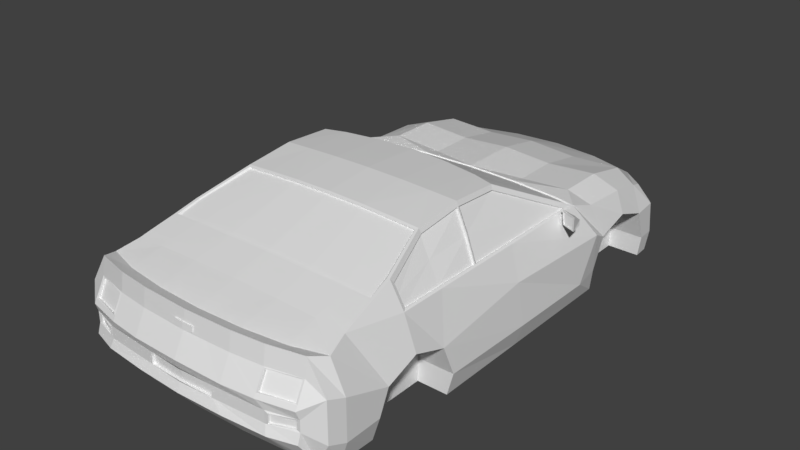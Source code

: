 # Source: coche.blend  (saved by Blender 2.79.0; exported with 4.5.12 LTS)
import bpy
from mathutils import Matrix  # noqa: F401  (used for matrix-valued properties, if any)

bpy.ops.wm.read_factory_settings(use_empty=True)
scene = bpy.context.scene
scene.name = 'Scene'

# ---- collections
col_collection_1 = bpy.data.collections.new('Collection 1'); scene.collection.children.link(col_collection_1)

# ---- materials (node trees are filled in below, after node groups)
mat_material_001 = bpy.data.materials.new('Material.001')
mat_material_001.alpha_threshold = 0.0
mat_material_001.use_transparent_shadow = False
mat_material_001.line_color = (0.0, 0.0, 0.0, 1.0)

# ---- material node trees
mat_material_001.use_nodes = True; mat_material_001.node_tree.nodes.clear()
_N = mat_material_001.node_tree.nodes; _L = mat_material_001.node_tree.links
n0 = _N.new('ShaderNodeOutputMaterial'); n0.name = 'Material Output'; n0.location = (300, 300)
n1 = _N.new('ShaderNodeBsdfPrincipled'); n1.name = 'Principled BSDF'; n1.location = (10, 300)
n1.distribution = 'GGX'
n1.subsurface_method = 'BURLEY'
n1.inputs[2].default_value = 0.4
n1.inputs[3].default_value = 1.45
_L.new(n1.outputs[0], n0.inputs[0])
n0.is_active_output = True

# ---- world
world_world = bpy.data.worlds.new('World'); scene.world = world_world
world_world.color = (0.05088, 0.05088, 0.05088)
world_world.use_sun_shadow = False
world_world.sun_shadow_jitter_overblur = 0.0
world_world.cycles.sampling_method = 'MANUAL'

# ---- meshes
me_cube_001 = bpy.data.meshes.new('Cube.001')
me_cube_001.from_pydata([(0.8652, 1.03, 0.2468), (0.8652, 0.7736, -0.5662), (0.8652, -0.8385, -0.5662), (1.172, -0.8313, -0.3771), (0.8652, -1.211, -0.5662), (0.738, -1.702, 0.3169), (0.8652, -1.885, -0.5161), (0.6861, -2.09, 0.3), (0.689, -2.211, -0.03757), (0.768, -2.21, -0.2856), (0.8652, 1.424, 0.2468), (0.8652, 1.424, -0.5662), (0.6293, 0.09311, 0.6379), (0.8652, 1.11, -0.1336), (1.151, 1.03, -0.3771), (0.8652, -0.9074, -0.1094), (0.8652, -1.211, -0.01881), (0.8652, -1.501, -0.1313), (1.187, 0.7736, -0.3846), (1.048, 0.815, 0.2468), (0.8652, 1.424, -0.01881), (0.8652, 1.708, -0.1253), (0.8652, 1.03, -0.3771), (1.079, 1.03, 0.1793), (0.8652, -0.8313, -0.3771), (0.8652, 1.03, -0.3771), (0.8652, -1.211, -0.3771), (0.8652, -1.591, -0.3303), (1.124, 1.044, -0.5662), (1.124, 0.7736, -0.5662), (0.8652, 1.424, -0.3771), (0.8652, 1.799, -0.3925), (0.7362, 2.166, -0.3928), (0.8652, 1.044, -0.5662), (0.8652, 1.03, 0.2468), (0.8652, 0.8578, 0.2468), (0.8652, -0.8313, -0.3771), (0.738, -1.615, 0.3417), (0.5769, -0.7733, 0.6151), (0.3633, -1.205, 0.4662), (0.8652, -1.576, -0.3303), (0.8652, -1.585, -0.5224), (0.754, -1.966, 0.253), (0.8652, -2.06, -0.4691), (0.7472, -2.186, -0.2092), (0.8652, 1.818, 0.1649), (0.8652, 1.799, -0.3925), (0.8652, 1.796, -0.5662), (0.8652, 1.145, -0.1196), (0.8652, -0.9183, -0.1318), (0.8652, -1.211, -0.02968), (0.8652, -1.487, -0.1331), (0.7445, -2.186, -0.1088), (0.8652, 1.424, -0.02643), (0.8652, 1.708, -0.1253), (1.124, -0.8385, -0.5662), (0.9746, -1.615, 0.3304), (0.9845, -1.702, 0.3042), (1.048, -0.8168, 0.2468), (0.9286, -1.211, 0.4484), (1.151, -1.576, -0.3303), (1.094, -1.585, -0.5224), (1.094, -1.885, -0.5161), (1.151, -1.885, -0.3366), (1.031, -1.885, 0.253), (1.126, -2.026, -0.2896), (1.028, -2.026, -0.4691), (0.9705, -2.026, 0.2982), (0.9864, -2.121, -0.2037), (0.9863, -2.147, -0.2856), (0.9778, -2.147, -0.03757), (1.091, 1.424, 0.1648), (1.083, 1.708, 0.1088), (1.162, 1.799, -0.3925), (1.14, 1.796, -0.5662), (1.152, 1.956, -0.3928), (1.132, 1.935, -0.5662), (0.8111, 0.05026, 0.6301), (1.151, 1.145, -0.1196), (1.187, 0.9766, -0.03008), (1.151, -0.9183, -0.1318), (1.151, -1.211, -0.02968), (1.151, -1.487, -0.1331), (1.151, -1.885, 0.003566), (1.126, -2.026, 0.05055), (0.9864, -2.121, -0.1088), (1.159, 1.424, -0.02643), (1.164, 1.708, -0.1253), (1.137, 1.925, -0.1), (0.7668, 2.143, -0.1494), (1.057, 1.829, 0.05835), (0.8244, 2.09, -0.005653), (0.4326, 0.7736, -0.5662), (0.4326, 1.03, 0.2162), (0.4326, 1.044, -0.5662), (0.4326, 0.8992, 0.2468), (0.4326, -0.8349, -0.5662), (0.4326, -1.211, -0.5662), (0.4326, -1.585, -0.5224), (0.391, -1.702, 0.3277), (0.4326, -1.885, -0.5161), (0.3891, -2.013, 0.2553), (0.4326, -2.098, -0.4691), (0.4134, -2.12, 0.3), (0.3997, -2.242, -0.2856), (0.4124, -2.241, -0.03757), (0.4326, 1.424, 0.2162), (0.4326, 1.424, -0.5662), (0.4326, 1.818, 0.1458), (0.4326, 1.796, -0.5662), (0.4077, 2.222, 0.007055), (0.4061, 2.229, -0.5662), (0.3147, 0.1344, 0.6455), (0.391, -1.615, 0.3525), (0.2939, -2.216, -0.1088), (0.2939, -2.216, -0.2092), (0.3681, 2.235, -0.3928), (0.3147, -0.7733, 0.6259), (0.3721, 2.235, -0.1691), (1.151, 1.921, -0.1156), (0.7442, 2.166, -0.1691), (1.073, 1.81, 0.07984), (0.8154, 2.099, 0.009247), (1.115, 1.893, -0.1118), (0.7454, 2.111, -0.1612), (1.035, 1.797, 0.04658), (0.806, 2.064, -0.01742), (0.8154, 2.099, 0.009247), (0.7442, 2.166, -0.1691), (0.3721, 2.235, -0.1691), (0.4043, 2.219, -0.009875), (0.7187, 2.125, -0.009875), (0.6638, 2.17, -0.1474), (0.3768, 2.223, -0.1474), (0.4033, 2.161, -0.01178), (0.7178, 2.076, -0.01178), (0.6629, 2.128, -0.1493), (0.3759, 2.197, -0.1493), (0.7362, 2.166, -0.3928), (0.7859, 2.145, -0.5662), (0.3681, 2.235, -0.3928), (0.7172, 2.155, -0.4042), (0.7826, 2.141, -0.5473), (0.4066, 2.225, -0.5473), (0.4006, 2.225, -0.4042), (1.059, 1.979, -0.4093), (1.064, 1.968, -0.5473), (0.7117, 2.101, -0.4055), (0.7771, 2.092, -0.5485), (0.4101, 2.17, -0.5476), (0.3951, 2.17, -0.4055), (1.079, 1.94, -0.4055), (1.068, 1.94, -0.5485), (0.6901, 2.031, -0.4102), (0.7555, 2.031, -0.5483), (1.047, 1.848, -0.4102), (1.047, 1.848, -0.5483), (0.4326, 0.8937, 0.2358), (0.3147, 0.1289, 0.6345), (0.6165, 0.08759, 0.6268), (0.8523, 0.8523, 0.2358), (1.035, 0.8095, 0.2358), (0.7982, 0.04474, 0.6191), (0.8652, -0.008145, -0.5662), (1.124, -0.008145, -0.5662), (0.8111, -0.3615, 0.651), (1.151, -0.04621, -0.01239), (1.187, -0.008145, -0.3771), (0.5777, -0.3615, 0.6607), (0.3147, -0.3615, 0.6688), (0.4326, -0.008145, -0.5662), (0.8111, -0.7733, 0.6024), (1.031, -1.181, 0.2584), (0.9389, -1.181, 0.4134), (0.827, 0.04133, 0.5907), (1.032, 0.703, 0.2595), (0.8271, -0.3606, 0.6112), (1.032, -0.0008955, 0.259), (1.048, -1.211, 0.2468), (1.031, -0.8168, 0.2588), (0.8269, -0.7653, 0.5632), (1.048, 0.815, 0.2468), (1.048, -0.0008955, 0.2468), (1.018, -0.8168, 0.2507), (0.8138, -0.7653, 0.5551), (1.019, -0.4251, 0.2508), (0.814, -0.3607, 0.603), (1.018, -1.181, 0.2502), (0.9258, -1.181, 0.4052), (0.8139, 0.04131, 0.5825), (1.019, 0.703, 0.2513), (1.018, -1.181, 0.2502), (1.018, -0.8168, 0.2507), (0.8138, -0.7653, 0.5551), (0.9258, -1.181, 0.4052), (1.019, 0.703, 0.2513), (0.8139, 0.04131, 0.5825), (0.9161, -0.7911, 0.4029), (0.9163, -0.3847, 0.4269), (0.9717, -1.181, 0.3277), (0.9166, 0.3722, 0.4169), (1.028, 0.6461, 0.2323), (1.045, 0.6785, 0.2119), (1.056, 0.6534, 0.1813), (1.043, 0.6321, 0.195), (1.045, 0.6785, 0.2119), (1.028, 0.6461, 0.2323), (1.132, 0.6424, 0.2089), (1.114, 0.6215, 0.2169), (1.13, 0.6571, 0.2474), (1.106, 0.6248, 0.2587), (1.16, 0.6539, 0.2076), (1.1, 0.5939, 0.1841), (1.152, 0.668, 0.249), (1.082, 0.6032, 0.3044), (1.237, 0.6006, 0.2201), (1.246, 0.5033, 0.2082), (1.229, 0.6147, 0.2602), (1.249, 0.5002, 0.3289), (0.6875, -2.114, 0.1497), (0.9741, -2.049, 0.1488), (0.4129, -2.144, 0.1497), (0.6883, -2.191, -0.000595), (0.9759, -2.127, -0.001048), (0.7015, -2.188, 0.006309), (0.7008, -2.117, 0.1427), (0.9626, -2.123, 0.005898), (0.961, -2.053, 0.1419), (0.7014, -2.173, -0.003445), (0.7008, -2.103, 0.133), (0.9626, -2.108, -0.003856), (0.9609, -2.038, 0.1322), (0.7748, -2.186, -0.121), (0.9564, -2.121, -0.121), (0.7769, -2.186, -0.1963), (0.9564, -2.121, -0.1922), (0.7748, -2.186, -0.121), (0.9564, -2.121, -0.121), (0.7769, -2.186, -0.1963), (0.9564, -2.121, -0.1922), (0.7748, -2.172, -0.121), (0.9564, -2.107, -0.121), (0.7769, -2.172, -0.1963), (0.9564, -2.107, -0.1922), (0.2939, -2.216, -0.1088), (0.2939, -2.216, -0.2092), (0.2939, -2.194, -0.1088), (0.2939, -2.194, -0.2092), (0.2067, -2.128, 0.3), (0.4132, -2.132, 0.2248), (0.2065, -2.151, 0.1497), (0.2066, -2.14, 0.2248), (0.0857, -2.154, 0.1653), (0.0857, -2.147, 0.2092), (0.0857, -2.163, 0.1669), (0.0857, -2.156, 0.2108), (0.6961, -1.413, 0.3992), (0.9516, -1.413, 0.3872), (0.3751, -1.413, 0.41), (0.3242, -0.7928, 0.6191), (0.5718, -0.7928, 0.6083), (0.6844, -1.397, 0.4044), (0.9039, -1.207, 0.4503), (0.9256, -1.397, 0.3924), (0.793, -0.7928, 0.5956), (0.3812, -1.397, 0.4152), (0.3242, -0.7895, 0.6057), (0.6475, -1.205, 0.4554), (0.5718, -0.7895, 0.5949), (0.6844, -1.394, 0.3911), (0.8933, -1.203, 0.4434), (0.915, -1.394, 0.379), (0.7823, -0.7895, 0.5822), (0.3812, -1.394, 0.4019), (1.11, 0.5874, 0.195), (1.095, 0.5952, 0.2972), (1.235, 0.5103, 0.2154), (1.237, 0.5077, 0.3181), (1.113, 0.5919, 0.195), (1.098, 0.5998, 0.2973), (1.238, 0.5149, 0.2155), (1.24, 0.5122, 0.3181), (1.032, -0.4251, 0.2585), (0.8273, -0.3607, 0.6107), (0.9295, -0.3847, 0.4346), (0.814, -0.3519, 0.603), (0.9163, -0.3759, 0.4269), (1.019, -0.4163, 0.2508), (0.8273, -0.3519, 0.6107), (0.9295, -0.3759, 0.4346), (1.032, -0.4163, 0.2585), (0.814, -0.3519, 0.603), (0.9163, -0.3759, 0.4269), (1.019, -0.4163, 0.2508), (0.8273, -0.3519, 0.6107), (0.9295, -0.3759, 0.4346), (1.032, -0.4163, 0.2585), (0.814, -0.3697, 0.603), (0.9163, -0.3937, 0.4269), (1.019, -0.4341, 0.2508), (0.8273, -0.3697, 0.6107), (0.9295, -0.3937, 0.4346), (1.032, -0.4341, 0.2585), (-0.8652, 1.03, 0.2468), (-0.8652, 0.7736, -0.5662), (0.0, 1.049, -0.5662), (0.0, 0.9142, 0.2468), (0.0, 0.7736, -0.5662), (0.0, 1.03, 0.2468), (-0.8652, -0.8385, -0.5662), (0.0, -0.8349, -0.5662), (-1.172, -0.8313, -0.3771), (-0.8652, -1.211, -0.5662), (0.0, -1.211, -0.5662), (-0.738, -1.702, 0.3169), (0.0, -1.585, -0.5224), (0.0, -1.702, 0.3326), (-0.8652, -1.885, -0.5161), (0.0, -1.885, -0.5161), (0.0, -2.026, 0.253), (-0.6861, -2.09, 0.3), (0.0, -2.11, -0.4691), (0.0, -2.135, 0.3), (-0.689, -2.211, -0.03757), (-0.768, -2.21, -0.2856), (0.0, -2.257, -0.2856), (0.0, -2.257, -0.02753), (-0.8652, 1.424, 0.2468), (-0.8652, 1.424, -0.5662), (0.0, 1.424, 0.2468), (0.0, 1.424, -0.5662), (0.0, 1.818, 0.1763), (0.0, 1.796, -0.5662), (0.0, 2.261, -0.5662), (-0.6293, 0.09311, 0.6379), (0.0, 0.1495, 0.65), (0.0, -0.7733, 0.6308), (0.0, -0.7895, 0.6106), (0.0, -1.615, 0.3574), (-0.8652, 1.11, -0.1336), (-1.151, 1.03, -0.3771), (-0.8652, -0.9074, -0.1094), (-0.8652, -1.211, -0.01881), (-0.8652, -1.501, -0.1313), (-1.187, 0.7736, -0.3846), (-1.048, 0.815, 0.2468), (0.0, -2.227, -0.1088), (-0.8652, 1.424, -0.01881), (-0.8652, 1.708, -0.1253), (0.0, 2.266, -0.1691), (-0.8652, 1.03, -0.3771), (-1.079, 1.03, 0.1793), (-0.8652, -0.8313, -0.3771), (-0.8652, 1.03, -0.3771), (-0.8652, -1.211, -0.3771), (-0.8652, -1.591, -0.3303), (-1.124, 1.044, -0.5662), (-1.124, 0.7736, -0.5662), (0.0, -2.227, -0.2092), (-0.8652, 1.424, -0.3771), (-0.8652, 1.799, -0.3925), (-0.7362, 2.166, -0.3928), (0.0, 2.266, -0.3928), (-0.8652, 1.044, -0.5662), (-0.8652, 1.03, 0.2468), (-0.8652, 0.8578, 0.2468), (-0.8652, -0.8313, -0.3771), (-0.738, -1.615, 0.3417), (-0.5769, -0.7733, 0.6151), (-0.3633, -1.205, 0.4662), (-0.8652, -1.576, -0.3303), (-0.8652, -1.585, -0.5224), (-0.754, -1.966, 0.253), (-0.8652, -2.06, -0.4691), (-0.7472, -2.186, -0.2092), (-0.8652, 1.818, 0.1649), (-0.8652, 1.799, -0.3925), (-0.8652, 1.796, -0.5662), (-0.8652, 1.145, -0.1196), (-0.8652, -0.9183, -0.1318), (-0.8652, -1.211, -0.02968), (-0.8652, -1.487, -0.1331), (-0.7445, -2.186, -0.1088), (-0.8652, 1.424, -0.02643), (-0.8652, 1.708, -0.1253), (-1.124, -0.8385, -0.5662), (-0.9746, -1.615, 0.3304), (-0.9845, -1.702, 0.3042), (-1.048, -0.8168, 0.2468), (-0.9286, -1.211, 0.4484), (-1.151, -1.576, -0.3303), (-1.094, -1.585, -0.5224), (-1.094, -1.885, -0.5161), (-1.151, -1.885, -0.3366), (-1.031, -1.885, 0.253), (-1.126, -2.026, -0.2896), (-1.028, -2.026, -0.4691), (-0.9705, -2.026, 0.2982), (-0.9864, -2.121, -0.2037), (-0.9863, -2.147, -0.2856), (-0.9778, -2.147, -0.03757), (-1.091, 1.424, 0.1648), (-1.083, 1.708, 0.1088), (-1.162, 1.799, -0.3925), (-1.14, 1.796, -0.5662), (-1.152, 1.956, -0.3928), (-1.132, 1.935, -0.5662), (-0.8111, 0.05026, 0.6301), (-1.151, 1.145, -0.1196), (-1.187, 0.9766, -0.03008), (-1.151, -0.9183, -0.1318), (-1.151, -1.211, -0.02968), (-1.151, -1.487, -0.1331), (-1.151, -1.885, 0.003566), (-1.126, -2.026, 0.05055), (-0.9864, -2.121, -0.1088), (-1.159, 1.424, -0.02643), (-1.164, 1.708, -0.1253), (-1.137, 1.925, -0.1), (-0.7668, 2.143, -0.1494), (-1.057, 1.829, 0.05835), (-0.8244, 2.09, -0.005653), (-0.4326, 0.7736, -0.5662), (-0.4326, 1.03, 0.2162), (-0.4326, 1.044, -0.5662), (-0.4326, 0.8992, 0.2468), (-0.4326, -0.8349, -0.5662), (-0.4326, -1.211, -0.5662), (-0.4326, -1.585, -0.5224), (-0.391, -1.702, 0.3277), (-0.4326, -1.885, -0.5161), (-0.3891, -2.013, 0.2553), (-0.4326, -2.098, -0.4691), (-0.4134, -2.12, 0.3), (-0.3997, -2.242, -0.2856), (-0.4124, -2.241, -0.03757), (-0.4326, 1.424, 0.2162), (-0.4326, 1.424, -0.5662), (-0.4326, 1.818, 0.1458), (-0.4326, 1.796, -0.5662), (-0.4077, 2.222, 0.007055), (-0.4061, 2.229, -0.5662), (-0.3147, 0.1344, 0.6455), (0.0, -1.205, 0.4711), (-0.391, -1.615, 0.3525), (-0.2939, -2.216, -0.1088), (-0.2939, -2.216, -0.2092), (-0.3681, 2.235, -0.3928), (-0.3147, -0.7733, 0.6259), (-0.3721, 2.235, -0.1691), (-1.151, 1.921, -0.1156), (-0.7442, 2.166, -0.1691), (-1.073, 1.81, 0.07984), (-0.8154, 2.099, 0.009247), (-1.115, 1.893, -0.1118), (-0.7454, 2.111, -0.1612), (-1.035, 1.797, 0.04658), (-0.806, 2.064, -0.01742), (-0.8154, 2.099, 0.009247), (0.0, 2.259, 0.009247), (0.0, 2.266, -0.1691), (-0.7442, 2.166, -0.1691), (-0.3721, 2.235, -0.1691), (-0.4043, 2.219, -0.009875), (-0.7187, 2.125, -0.009875), (0.0, 2.252, -0.009875), (0.0, 2.254, -0.1474), (-0.6638, 2.17, -0.1474), (-0.3768, 2.223, -0.1474), (-0.4033, 2.161, -0.01178), (-0.7178, 2.076, -0.01178), (0.0, 2.19, -0.01178), (0.0, 2.228, -0.1493), (-0.6629, 2.128, -0.1493), (-0.3759, 2.197, -0.1493), (-0.7362, 2.166, -0.3928), (-0.7859, 2.145, -0.5662), (0.0, 2.266, -0.3928), (-0.3681, 2.235, -0.3928), (-0.7172, 2.155, -0.4042), (-0.7826, 2.141, -0.5473), (-0.4066, 2.225, -0.5473), (0.0, 2.256, -0.5473), (0.0, 2.256, -0.4042), (-0.4006, 2.225, -0.4042), (-1.059, 1.979, -0.4093), (-1.064, 1.968, -0.5473), (-0.7117, 2.101, -0.4055), (-0.7771, 2.092, -0.5485), (-0.4101, 2.17, -0.5476), (0.0, 2.201, -0.5475), (0.0, 2.201, -0.4055), (-0.3951, 2.17, -0.4055), (-1.079, 1.94, -0.4055), (-1.068, 1.94, -0.5485), (-0.6901, 2.031, -0.4102), (-0.7555, 2.031, -0.5483), (-1.047, 1.848, -0.4102), (-1.047, 1.848, -0.5483), (-0.4326, 0.8937, 0.2358), (0.0, 0.9087, 0.2358), (0.0, 0.144, 0.639), (-0.3147, 0.1289, 0.6345), (-0.6165, 0.08759, 0.6268), (-0.8523, 0.8523, 0.2358), (-1.035, 0.8095, 0.2358), (-0.7982, 0.04474, 0.6191), (-0.8652, -0.008145, -0.5662), (0.0, -0.008146, -0.5662), (0.0, -0.3615, 0.6727), (-1.124, -0.008145, -0.5662), (-0.8111, -0.3615, 0.651), (-1.151, -0.04621, -0.01239), (-1.187, -0.008145, -0.3771), (-0.5777, -0.3615, 0.6607), (-0.3147, -0.3615, 0.6688), (-0.4326, -0.008145, -0.5662), (-0.8111, -0.7733, 0.6024), (-1.031, -1.181, 0.2584), (-0.9389, -1.181, 0.4134), (-0.827, 0.04133, 0.5907), (-1.032, 0.703, 0.2595), (-0.8271, -0.3606, 0.6112), (-1.032, -0.0008955, 0.259), (-1.048, -1.211, 0.2468), (-1.031, -0.8168, 0.2588), (-0.8269, -0.7653, 0.5632), (-1.048, 0.815, 0.2468), (-1.048, -0.0008955, 0.2468), (-1.018, -0.8168, 0.2507), (-0.8138, -0.7653, 0.5551), (-1.019, -0.4251, 0.2508), (-0.814, -0.3607, 0.603), (-1.018, -1.181, 0.2502), (-0.9258, -1.181, 0.4052), (-0.8139, 0.04131, 0.5825), (-1.019, 0.703, 0.2513), (-1.018, -1.181, 0.2502), (-1.018, -0.8168, 0.2507), (-0.8138, -0.7653, 0.5551), (-0.9258, -1.181, 0.4052), (-1.019, 0.703, 0.2513), (-0.8139, 0.04131, 0.5825), (-0.9161, -0.7911, 0.4029), (-0.9163, -0.3847, 0.4269), (-0.9717, -1.181, 0.3277), (-0.9166, 0.3722, 0.4169), (-1.028, 0.6461, 0.2323), (-1.045, 0.6785, 0.2119), (-1.056, 0.6534, 0.1813), (-1.043, 0.6321, 0.195), (-1.045, 0.6785, 0.2119), (-1.028, 0.6461, 0.2323), (-1.132, 0.6424, 0.2089), (-1.114, 0.6215, 0.2169), (-1.13, 0.6571, 0.2474), (-1.106, 0.6248, 0.2587), (-1.16, 0.6539, 0.2076), (-1.1, 0.5939, 0.1841), (-1.152, 0.668, 0.249), (-1.082, 0.6032, 0.3044), (-1.237, 0.6006, 0.2201), (-1.246, 0.5033, 0.2082), (-1.229, 0.6147, 0.2602), (-1.249, 0.5002, 0.3289), (0.0, -2.159, 0.1497), (-0.6875, -2.114, 0.1497), (-0.9741, -2.049, 0.1488), (-0.4129, -2.144, 0.1497), (-0.6883, -2.191, -0.000595), (-0.9759, -2.127, -0.001048), (-0.7015, -2.188, 0.006309), (-0.7008, -2.117, 0.1427), (-0.9626, -2.123, 0.005898), (-0.961, -2.053, 0.1419), (-0.7014, -2.173, -0.003445), (-0.7008, -2.103, 0.133), (-0.9626, -2.108, -0.003856), (-0.9609, -2.038, 0.1322), (-0.7748, -2.186, -0.121), (-0.9564, -2.121, -0.121), (-0.7769, -2.186, -0.1963), (-0.9564, -2.121, -0.1922), (-0.7748, -2.186, -0.121), (-0.9564, -2.121, -0.121), (-0.7769, -2.186, -0.1963), (-0.9564, -2.121, -0.1922), (-0.7748, -2.172, -0.121), (-0.9564, -2.107, -0.121), (-0.7769, -2.172, -0.1963), (-0.9564, -2.107, -0.1922), (-0.2939, -2.216, -0.1088), (0.0, -2.231, -0.1088), (0.0, -2.231, -0.2092), (-0.2939, -2.216, -0.2092), (-0.2939, -2.194, -0.1088), (0.0, -2.209, -0.1088), (0.0, -2.209, -0.2092), (-0.2939, -2.194, -0.2092), (-0.2067, -2.128, 0.3), (0.0, -2.147, 0.2248), (-0.4132, -2.132, 0.2248), (-0.2065, -2.151, 0.1497), (-0.2066, -2.14, 0.2248), (0.0, -2.149, 0.2092), (0.0, -2.156, 0.1653), (-0.0857, -2.154, 0.1653), (-0.0857, -2.147, 0.2092), (0.0, -2.16, 0.2108), (0.0, -2.167, 0.1669), (-0.0857, -2.163, 0.1669), (-0.0857, -2.156, 0.2108), (0.0, -1.413, 0.4149), (-0.6961, -1.413, 0.3992), (-0.9516, -1.413, 0.3872), (-0.3751, -1.413, 0.41), (0.0, -0.7928, 0.624), (-0.3242, -0.7928, 0.6191), (-0.5718, -0.7928, 0.6083), (-0.6844, -1.397, 0.4044), (-0.9039, -1.207, 0.4503), (-0.9256, -1.397, 0.3924), (-0.793, -0.7928, 0.5956), (0.0, -1.397, 0.4201), (-0.3812, -1.397, 0.4152), (-0.3242, -0.7895, 0.6057), (-0.6475, -1.205, 0.4554), (-0.5718, -0.7895, 0.5949), (-0.6844, -1.394, 0.3911), (-0.8933, -1.203, 0.4434), (-0.915, -1.394, 0.379), (-0.7823, -0.7895, 0.5822), (0.0, -1.394, 0.4068), (-0.3812, -1.394, 0.4019), (-1.11, 0.5874, 0.195), (-1.095, 0.5952, 0.2972), (-1.235, 0.5103, 0.2154), (-1.237, 0.5077, 0.3181), (-1.113, 0.5919, 0.195), (-1.098, 0.5998, 0.2973), (-1.238, 0.5149, 0.2155), (-1.24, 0.5122, 0.3181), (-1.032, -0.4251, 0.2585), (-0.8273, -0.3607, 0.6107), (-0.9295, -0.3847, 0.4346), (-0.814, -0.3519, 0.603), (-0.9163, -0.3759, 0.4269), (-1.019, -0.4163, 0.2508), (-0.8273, -0.3519, 0.6107), (-0.9295, -0.3759, 0.4346), (-1.032, -0.4163, 0.2585), (-0.814, -0.3519, 0.603), (-0.9163, -0.3759, 0.4269), (-1.019, -0.4163, 0.2508), (-0.8273, -0.3519, 0.6107), (-0.9295, -0.3759, 0.4346), (-1.032, -0.4163, 0.2585), (-0.814, -0.3697, 0.603), (-0.9163, -0.3937, 0.4269), (-1.019, -0.4341, 0.2508), (-0.8273, -0.3697, 0.6107), (-0.9295, -0.3937, 0.4346), (-1.032, -0.4341, 0.2585)], [(201, 206), (205, 202), (547, 552), (551, 548)], [(94, 33, 1, 92), (22, 33, 11, 30), (170, 163, 2, 96), (93, 308, 306, 95), (99, 5, 37, 113), (0, 35, 34), (97, 4, 41, 98), (33, 22, 25), (96, 2, 4, 97), (98, 41, 6, 100), (27, 17, 51, 40), (31, 47, 46), (101, 319, 322, 248, 103), (99, 316, 319, 101), (20, 21, 54, 53), (221, 250, 565, 326, 105), (24, 2, 36), (100, 6, 43, 102), (114, 105, 326, 346), (102, 43, 9, 104), (106, 10, 45, 108), (94, 305, 330, 107), (93, 0, 10, 106), (107, 330, 332, 109), (30, 11, 47, 31), (122, 120, 128, 127), (108, 45, 122, 110), (109, 332, 333, 111), (169, 509, 336, 117), (612, 258, 265, 623), (258, 612, 338, 113), (112, 12, 159, 158), (116, 118, 120, 32), (15, 24, 36, 49), (358, 115, 245, 593), (10, 0, 34), (26, 16, 17, 27), (24, 15, 16, 26), (44, 9, 69, 68), (257, 59, 262, 263), (16, 15, 49, 50), (22, 13, 48, 25), (2, 24, 26, 4), (4, 26, 27, 41), (104, 115, 358, 325), (20, 30, 31, 21), (35, 95, 157, 160), (13, 22, 30, 20), (44, 68, 235, 234), (168, 38, 171, 165), (43, 6, 62, 66), (163, 1, 29, 164), (53, 54, 87, 86), (42, 7, 67, 64), (335, 112, 158, 501), (36, 2, 55, 3), (40, 51, 82, 60), (256, 37, 56, 257), (50, 49, 80, 81), (5, 42, 64, 57), (49, 36, 3, 80), (258, 256, 261, 265), (34, 35, 19, 23), (122, 45, 72, 121), (33, 25, 14, 28), (8, 52, 85, 70), (25, 48, 78, 14), (47, 139, 76, 74), (6, 41, 61, 62), (116, 32, 138, 140), (41, 40, 60, 61), (41, 27, 40), (17, 16, 50, 51), (21, 31, 46, 54), (13, 20, 53, 48), (78, 23, 19, 79), (166, 182, 58, 80), (19, 77, 181), (80, 58, 178, 81), (57, 178, 59, 257, 56), (81, 178, 57, 82), (82, 57, 64, 83), (83, 64, 67, 84), (84, 67, 220, 223, 70, 85), (73, 74, 76, 75), (71, 86, 87, 72), (72, 87, 119, 121), (65, 84, 85, 68), (63, 83, 84, 65), (60, 82, 83, 63), (167, 166, 80, 3), (23, 78, 86, 71), (14, 78, 79, 18), (28, 14, 18, 29), (164, 167, 3, 55), (61, 60, 63, 62), (62, 63, 65, 66), (66, 65, 68, 69), (87, 73, 75, 119), (37, 5, 57, 56), (54, 46, 73, 87), (222, 8, 70, 223), (171, 38, 260, 264), (32, 120, 119, 75), (9, 43, 66, 69), (45, 10, 71, 72), (51, 50, 81, 82), (1, 33, 28, 29), (10, 34, 23, 71), (46, 47, 74, 73), (48, 53, 86, 78), (90, 88, 123, 125), (362, 116, 140, 477), (9, 44, 115, 104), (44, 52, 114, 115), (362, 349, 118, 116), (12, 77, 162, 159), (168, 169, 117, 38), (47, 109, 111, 139), (331, 108, 110, 459), (120, 118, 129, 128), (11, 107, 109, 47), (308, 93, 106, 329), (33, 94, 107, 11), (329, 106, 108, 331), (321, 102, 104, 325), (52, 8, 105, 114), (318, 100, 102, 321), (219, 221, 105, 8, 222), (5, 99, 101, 42), (42, 101, 103, 7), (315, 98, 100, 318), (310, 96, 97, 313), (313, 97, 98, 315), (316, 99, 113, 338), (0, 93, 95, 35), (508, 170, 96, 310), (305, 94, 92, 307), (89, 88, 119, 120), (88, 90, 121, 119), (91, 89, 120, 122), (90, 91, 122, 121), (124, 126, 125, 123), (89, 91, 126, 124), (88, 89, 124, 123), (91, 90, 125, 126), (128, 129, 133, 132), (129, 460, 466, 133), (118, 349, 460, 129), (110, 122, 127), (132, 133, 137, 136), (133, 466, 472, 137), (459, 110, 130, 465), (127, 128, 132, 131), (110, 127, 131, 130), (137, 134, 135, 136), (472, 471, 134, 137), (465, 130, 134, 471), (131, 132, 136, 135), (130, 131, 135, 134), (477, 140, 144, 483), (111, 333, 482, 143), (140, 138, 141, 144), (32, 75, 138), (144, 141, 147, 150), (141, 145, 151, 147), (142, 143, 149, 148), (76, 139, 142, 146), (75, 76, 146, 145), (139, 111, 143, 142), (138, 75, 145, 141), (149, 150, 147, 148), (151, 152, 156, 155), (490, 491, 150, 149), (143, 482, 490, 149), (483, 144, 150, 491), (146, 142, 148, 152), (145, 146, 152, 151), (154, 153, 155, 156), (148, 147, 153, 154), (147, 151, 155, 153), (152, 148, 154, 156), (157, 500, 501, 158), (160, 159, 162, 161), (160, 157, 158, 159), (19, 35, 160, 161), (95, 306, 500, 157), (77, 19, 161, 162), (307, 92, 170, 508), (12, 112, 169, 168), (29, 18, 167, 164), (18, 79, 166, 167), (182, 19, 181), (79, 19, 182, 166), (2, 163, 164, 55), (12, 168, 165, 77), (112, 335, 509, 169), (92, 1, 163, 170), (180, 173, 188, 184), (176, 180, 184, 186), (174, 176, 186, 189), (172, 173, 59, 178), (179, 172, 178, 58), (173, 180, 171, 59), (174, 175, 181, 77), (180, 176, 165, 171), (175, 177, 182, 181), (176, 174, 77, 165), (177, 179, 58, 182), (199, 197, 193, 194), (197, 198, 186, 193), (196, 186, 198, 200), (173, 172, 187, 188), (179, 177, 185, 183), (177, 175, 190, 185), (175, 174, 189, 190), (172, 179, 183, 187), (195, 200, 198, 185), (198, 197, 192, 185), (191, 192, 197, 199), (205, 206, 210, 209), (204, 206, 205, 203), (210, 208, 212, 214), (203, 205, 209, 207), (206, 204, 208, 210), (204, 203, 207, 208), (212, 211, 215, 216), (208, 207, 211, 212), (209, 210, 214, 213), (207, 209, 213, 211), (216, 215, 217, 218), (213, 214, 218, 217), (211, 213, 217, 215), (216, 218, 277, 276), (7, 103, 249, 221, 219), (7, 219, 220, 67), (250, 251, 253, 252), (219, 222, 224, 225), (227, 225, 229, 231), (223, 220, 227, 226), (222, 223, 226, 224), (220, 219, 225, 227), (229, 228, 230, 231), (225, 224, 228, 229), (224, 226, 230, 228), (226, 227, 231, 230), (235, 233, 237, 239), (52, 44, 234, 232), (85, 52, 232, 233), (68, 85, 233, 235), (239, 237, 241, 243), (233, 232, 236, 237), (234, 235, 239, 238), (232, 234, 238, 236), (240, 242, 243, 241), (237, 236, 240, 241), (238, 239, 243, 242), (236, 238, 242, 240), (593, 245, 247, 597), (115, 114, 244, 245), (114, 346, 592, 244), (247, 246, 596, 597), (244, 592, 596, 246), (245, 244, 246, 247), (249, 251, 250, 221), (103, 248, 251, 249), (248, 322, 600, 251), (252, 253, 255, 254), (251, 600, 604, 253), (565, 250, 252, 605), (255, 608, 609, 254), (253, 604, 608, 255), (605, 252, 254, 609), (256, 257, 263, 261), (37, 256, 258, 113), (117, 336, 616, 259), (260, 259, 266, 268), (259, 616, 337, 266), (265, 261, 269, 273), (264, 260, 268, 272), (261, 263, 271, 269), (262, 264, 272, 270), (38, 117, 259, 260), (59, 171, 264, 262), (266, 337, 443, 39), (269, 267, 39, 273), (268, 267, 270, 272), (267, 268, 266, 39), (267, 269, 271, 270), (39, 443, 632, 273), (623, 265, 273, 632), (263, 262, 270, 271), (277, 275, 279, 281), (214, 212, 274, 275), (212, 216, 276, 274), (218, 214, 275, 277), (279, 278, 280, 281), (276, 277, 281, 280), (274, 276, 280, 278), (275, 274, 278, 279), (282, 284, 289, 290), (185, 282, 290, 287), (290, 289, 295, 296), (287, 290, 296, 293), (198, 186, 285, 286), (186, 283, 288, 285), (283, 284, 289, 288), (198, 185, 287, 286), (294, 295, 301, 300), (291, 294, 300, 297), (286, 287, 293, 292), (285, 288, 294, 291), (288, 289, 295, 294), (286, 285, 291, 292), (298, 299, 302, 301), (298, 297, 300, 301), (292, 291, 297, 298), (293, 296, 302, 299), (296, 295, 301, 302), (292, 293, 299, 298), (294, 291, 292, 295), (296, 293, 292, 295), (424, 422, 304, 363), (350, 359, 328, 363), (516, 426, 309, 507), (423, 425, 306, 308), (429, 444, 367, 314), (303, 364, 365), (427, 428, 371, 312), (363, 353, 350), (426, 427, 312, 309), (428, 430, 317, 371), (355, 370, 381, 343), (360, 376, 377), (431, 433, 599, 322, 319), (429, 431, 319, 316), (347, 383, 384, 348), (568, 435, 326, 565, 602), (352, 366, 309), (430, 432, 373, 317), (445, 346, 326, 435), (432, 434, 324, 373), (436, 438, 375, 327), (424, 437, 330, 305), (423, 436, 327, 303), (437, 439, 332, 330), (359, 360, 377, 328), (453, 458, 461, 451), (438, 440, 453, 375), (439, 441, 333, 332), (515, 448, 336, 509), (612, 623, 624, 615), (615, 444, 338, 612), (442, 502, 503, 334), (447, 361, 451, 449), (341, 379, 366, 352), (358, 593, 594, 446), (327, 364, 303), (354, 355, 343, 342), (352, 354, 342, 341), (374, 398, 399, 324), (614, 621, 620, 389), (342, 380, 379, 341), (350, 353, 378, 339), (309, 312, 354, 352), (312, 371, 355, 354), (434, 325, 358, 446), (347, 348, 360, 359), (365, 504, 499, 425), (339, 347, 359, 350), (374, 581, 582, 398), (514, 511, 517, 368), (373, 396, 392, 317), (507, 510, 357, 304), (383, 416, 417, 384), (372, 394, 397, 320), (335, 501, 502, 442), (366, 311, 385, 309), (370, 390, 412, 381), (613, 614, 386, 367), (380, 411, 410, 379), (314, 387, 394, 372), (379, 410, 311, 366), (615, 624, 619, 613), (364, 351, 345, 365), (453, 452, 402, 375), (363, 356, 340, 353), (323, 400, 415, 382), (353, 340, 408, 378), (377, 404, 406, 476), (317, 392, 391, 371), (447, 478, 475, 361), (371, 391, 390, 370), (371, 370, 355), (343, 381, 380, 342), (348, 384, 376, 360), (339, 378, 383, 347), (408, 409, 345, 351), (512, 410, 388, 528), (345, 527, 407), (410, 411, 524, 388), (387, 386, 614, 389, 524), (411, 412, 387, 524), (412, 413, 394, 387), (413, 414, 397, 394), (414, 415, 400, 570, 567, 397), (403, 405, 406, 404), (401, 402, 417, 416), (402, 452, 450, 417), (395, 398, 415, 414), (393, 395, 414, 413), (390, 393, 413, 412), (513, 311, 410, 512), (351, 401, 416, 408), (340, 344, 409, 408), (356, 357, 344, 340), (510, 385, 311, 513), (391, 392, 393, 390), (392, 396, 395, 393), (396, 399, 398, 395), (417, 450, 405, 403), (367, 386, 387, 314), (384, 417, 403, 376), (569, 570, 400, 323), (517, 622, 618, 368), (361, 405, 450, 451), (324, 399, 396, 373), (375, 402, 401, 327), (381, 412, 411, 380), (304, 357, 356, 363), (327, 401, 351, 364), (376, 403, 404, 377), (378, 408, 416, 383), (420, 456, 454, 418), (362, 477, 478, 447), (324, 434, 446, 374), (374, 446, 445, 382), (362, 447, 449, 349), (334, 503, 506, 407), (514, 368, 448, 515), (377, 476, 441, 439), (331, 459, 440, 438), (451, 461, 462, 449), (328, 377, 439, 437), (308, 329, 436, 423), (363, 328, 437, 424), (329, 331, 438, 436), (321, 325, 434, 432), (382, 445, 435, 323), (318, 321, 432, 430), (566, 569, 323, 435, 568), (314, 372, 431, 429), (372, 320, 433, 431), (315, 318, 430, 428), (310, 313, 427, 426), (313, 315, 428, 427), (316, 338, 444, 429), (303, 365, 425, 423), (508, 310, 426, 516), (305, 307, 422, 424), (419, 451, 450, 418), (418, 450, 452, 420), (421, 453, 451, 419), (420, 452, 453, 421), (455, 454, 456, 457), (419, 455, 457, 421), (418, 454, 455, 419), (421, 457, 456, 420), (461, 467, 468, 462), (462, 468, 466, 460), (449, 462, 460, 349), (440, 458, 453), (467, 473, 474, 468), (468, 474, 472, 466), (459, 465, 463, 440), (458, 464, 467, 461), (440, 463, 464, 458), (474, 473, 470, 469), (472, 474, 469, 471), (465, 471, 469, 463), (464, 470, 473, 467), (463, 469, 470, 464), (477, 483, 484, 478), (441, 481, 482, 333), (478, 484, 479, 475), (361, 475, 405), (484, 492, 487, 479), (479, 487, 493, 485), (480, 488, 489, 481), (406, 486, 480, 476), (405, 485, 486, 406), (476, 480, 481, 441), (475, 479, 485, 405), (489, 488, 487, 492), (493, 497, 498, 494), (490, 489, 492, 491), (481, 489, 490, 482), (483, 491, 492, 484), (486, 494, 488, 480), (485, 493, 494, 486), (496, 498, 497, 495), (488, 496, 495, 487), (487, 495, 497, 493), (494, 498, 496, 488), (499, 502, 501, 500), (504, 505, 506, 503), (504, 503, 502, 499), (345, 505, 504, 365), (425, 499, 500, 306), (407, 506, 505, 345), (307, 508, 516, 422), (334, 514, 515, 442), (357, 510, 513, 344), (344, 513, 512, 409), (528, 527, 345), (409, 512, 528, 345), (309, 385, 510, 507), (334, 407, 511, 514), (442, 515, 509, 335), (422, 516, 507, 304), (526, 530, 534, 519), (522, 532, 530, 526), (520, 535, 532, 522), (518, 524, 389, 519), (525, 388, 524, 518), (519, 389, 517, 526), (520, 407, 527, 521), (526, 517, 511, 522), (521, 527, 528, 523), (522, 511, 407, 520), (523, 528, 388, 525), (545, 540, 539, 543), (543, 539, 532, 544), (542, 546, 544, 532), (519, 534, 533, 518), (525, 529, 531, 523), (523, 531, 536, 521), (521, 536, 535, 520), (518, 533, 529, 525), (541, 531, 544, 546), (544, 531, 538, 543), (537, 545, 543, 538), (551, 555, 556, 552), (550, 549, 551, 552), (556, 560, 558, 554), (549, 553, 555, 551), (552, 556, 554, 550), (550, 554, 553, 549), (558, 562, 561, 557), (554, 558, 557, 553), (555, 559, 560, 556), (553, 557, 559, 555), (562, 564, 563, 561), (559, 563, 564, 560), (557, 561, 563, 559), (562, 636, 637, 564), (320, 566, 568, 601, 433), (320, 397, 567, 566), (602, 606, 607, 603), (566, 572, 571, 569), (574, 578, 576, 572), (570, 573, 574, 567), (569, 571, 573, 570), (567, 574, 572, 566), (576, 578, 577, 575), (572, 576, 575, 571), (571, 575, 577, 573), (573, 577, 578, 574), (582, 586, 584, 580), (382, 579, 581, 374), (415, 580, 579, 382), (398, 582, 580, 415), (586, 590, 588, 584), (580, 584, 583, 579), (581, 585, 586, 582), (579, 583, 585, 581), (587, 588, 590, 589), (584, 588, 587, 583), (585, 589, 590, 586), (583, 587, 589, 585), (593, 597, 598, 594), (446, 594, 591, 445), (445, 591, 592, 346), (598, 597, 596, 595), (591, 595, 596, 592), (594, 598, 595, 591), (601, 568, 602, 603), (433, 601, 603, 599), (599, 603, 600, 322), (606, 610, 611, 607), (603, 607, 604, 600), (565, 605, 606, 602), (611, 610, 609, 608), (607, 611, 608, 604), (605, 609, 610, 606), (613, 619, 621, 614), (367, 444, 615, 613), (448, 617, 616, 336), (618, 627, 625, 617), (617, 625, 337, 616), (624, 633, 628, 619), (622, 631, 627, 618), (619, 628, 630, 621), (620, 629, 631, 622), (368, 618, 617, 448), (389, 620, 622, 517), (625, 369, 443, 337), (628, 633, 369, 626), (627, 631, 629, 626), (626, 369, 625, 627), (626, 629, 630, 628), (369, 633, 632, 443), (623, 632, 633, 624), (621, 630, 629, 620), (637, 641, 639, 635), (560, 635, 634, 558), (558, 634, 636, 562), (564, 637, 635, 560), (639, 641, 640, 638), (636, 640, 641, 637), (634, 638, 640, 636), (635, 639, 638, 634), (642, 650, 649, 644), (531, 647, 650, 642), (650, 656, 655, 649), (647, 653, 656, 650), (544, 646, 645, 532), (532, 645, 648, 643), (643, 648, 649, 644), (544, 646, 647, 531), (654, 660, 661, 655), (651, 657, 660, 654), (646, 652, 653, 647), (645, 651, 654, 648), (648, 654, 655, 649), (646, 652, 651, 645), (658, 661, 662, 659), (658, 661, 660, 657), (652, 658, 657, 651), (653, 659, 662, 656), (656, 662, 661, 655), (652, 658, 659, 653), (654, 655, 652, 651), (656, 655, 652, 653)])
_uv = me_cube_001.uv_layers.new(name='UVMap')
_uv.uv.foreach_set('vector', [0.5625, 0.75, 0.625, 0.75, 0.625, 1.0, 0.5625, 1.0, 0.1796, 0.5, 0.125, 0.5, 0.125, 0.5, 0.1796, 0.5, 0.5625, 1.0, 0.625, 1.0, 0.625, 1.0, 0.5625, 1.0, 0.4375, 0.0, 0.5, 0.0, 0.5, 0.25, 0.4375, 0.25, 0.4375, 0.25, 0.375, 0.25, 0.375, 0.25, 0.4375, 0.25, 0.375, 0.0, 0.375, 0.25, 0.375, 0.0, 0.5625, 1.0, 0.625, 1.0, 0.625, 1.0, 0.5625, 1.0, 0.125, 0.5, 0.1796, 0.5, 0.1796, 0.5, 0.5625, 1.0, 0.625, 1.0, 0.625, 1.0, 0.5625, 1.0, 0.5625, 1.0, 0.625, 1.0, 0.625, 1.0, 0.5625, 1.0, 0.1796, 0.75, 0.2832, 0.75, 0.2832, 0.75, 0.1796, 0.75, 0.1796, 0.5, 0.125, 0.5, 0.1796, 0.5, 0.4375, 0.25, 0.5, 0.25, 0.5, 0.25, 0.4688, 0.25, 0.4375, 0.25, 0.4375, 0.25, 0.5, 0.25, 0.5, 0.25, 0.4375, 0.25, 0.2832, 0.5, 0.2832, 0.5, 0.2832, 0.5, 0.2832, 0.5, 0.4375, 0.25, 0.4688, 0.25, 0.5, 0.25, 0.5, 0.25, 0.4375, 0.25, 0.1796, 0.75, 0.125, 0.75, 0.1796, 0.75, 0.5625, 1.0, 0.625, 1.0, 0.625, 1.0, 0.5625, 1.0, 0.5332, 0.3125, 0.625, 0.3125, 0.625, 0.375, 0.5332, 0.375, 0.5625, 1.0, 0.625, 1.0, 0.625, 1.0, 0.5625, 1.0, 0.4375, 0.0, 0.375, 0.0, 0.375, 0.0, 0.4375, 0.0, 0.5625, 0.75, 0.5, 0.75, 0.5, 0.75, 0.5625, 0.75, 0.4375, 0.0, 0.375, 0.0, 0.375, 0.0, 0.4375, 0.0, 0.5625, 0.75, 0.5, 0.75, 0.5, 0.75, 0.5625, 0.75, 0.1796, 0.5, 0.125, 0.5, 0.125, 0.5, 0.1796, 0.5, 0.875, 0.75, 0.7832, 0.75, 0.7832, 0.75, 0.875, 0.75, 0.4375, 0.0, 0.375, 0.0, 0.375, 0.0, 0.4375, 0.0, 0.5625, 0.75, 0.5, 0.75, 0.5, 0.75, 0.5625, 0.75, 0.4375, 0.25, 0.5, 0.25, 0.5, 0.25, 0.4375, 0.25, 0.5, 0.25, 0.4375, 0.25, 0.4375, 0.25, 0.5, 0.25, 0.4375, 0.25, 0.5, 0.25, 0.5, 0.25, 0.4375, 0.25, 0.4375, 0.25, 0.375, 0.25, 0.375, 0.25, 0.4375, 0.25, 0.6796, 0.6875, 0.7832, 0.6875, 0.7832, 0.75, 0.6796, 0.75, 0.2832, 0.75, 0.1796, 0.75, 0.1796, 0.75, 0.2832, 0.75, 0.4296, 0.375, 0.4296, 0.3125, 0.4296, 0.3125, 0.4296, 0.375, 0.375, 0.0, 0.375, 0.0, 0.375, 0.0, 0.1796, 0.75, 0.2832, 0.75, 0.2832, 0.75, 0.1796, 0.75, 0.1796, 0.75, 0.2832, 0.75, 0.2832, 0.75, 0.1796, 0.75, 0.4296, 0.25, 0.375, 0.25, 0.375, 0.25, 0.4296, 0.25, 0.375, 0.75, 0.375, 0.75, 0.375, 0.75, 0.375, 0.75, 0.2832, 0.75, 0.2832, 0.75, 0.2832, 0.75, 0.2832, 0.75, 0.1796, 0.5, 0.2832, 0.5, 0.2832, 0.5, 0.1796, 0.5, 0.125, 0.75, 0.1796, 0.75, 0.1796, 0.75, 0.125, 0.75, 0.125, 0.75, 0.1796, 0.75, 0.1796, 0.75, 0.125, 0.75, 0.375, 0.3125, 0.4296, 0.3125, 0.4296, 0.375, 0.375, 0.375, 0.2832, 0.5, 0.1796, 0.5, 0.1796, 0.5, 0.2832, 0.5, 0.375, 0.25, 0.4375, 0.25, 0.4375, 0.25, 0.375, 0.25, 0.2832, 0.5, 0.1796, 0.5, 0.1796, 0.5, 0.2832, 0.5, 0.4296, 0.25, 0.4296, 0.25, 0.4296, 0.25, 0.4296, 0.25, 0.375, 0.25, 0.375, 0.25, 0.375, 0.25, 0.375, 0.25, 0.625, 1.0, 0.625, 1.0, 0.625, 1.0, 0.625, 1.0, 0.625, 1.0, 0.625, 1.0, 0.625, 1.0, 0.625, 1.0, 0.2832, 0.5, 0.2832, 0.5, 0.2832, 0.5, 0.2832, 0.5, 0.375, 0.25, 0.375, 0.25, 0.375, 0.25, 0.375, 0.25, 0.5, 0.25, 0.4375, 0.25, 0.4375, 0.25, 0.5, 0.25, 0.1796, 0.75, 0.125, 0.75, 0.125, 0.75, 0.1796, 0.75, 0.1796, 0.75, 0.2832, 0.75, 0.2832, 0.75, 0.1796, 0.75, 0.375, 0.25, 0.375, 0.25, 0.375, 0.25, 0.375, 0.25, 0.2832, 0.75, 0.2832, 0.75, 0.2832, 0.75, 0.2832, 0.75, 0.375, 0.25, 0.375, 0.25, 0.375, 0.25, 0.375, 0.25, 0.2832, 0.75, 0.1796, 0.75, 0.1796, 0.75, 0.2832, 0.75, 0.4375, 0.25, 0.375, 0.25, 0.375, 0.25, 0.4375, 0.25, 0.375, 0.0, 0.375, 0.25, 0.375, 0.25, 0.375, 0.0, 0.375, 0.0, 0.375, 0.0, 0.375, 0.0, 0.375, 0.0, 0.125, 0.5, 0.1796, 0.5, 0.1796, 0.5, 0.125, 0.5, 0.625, 0.25, 0.5332, 0.25, 0.5332, 0.25, 0.625, 0.25, 0.1796, 0.5, 0.2832, 0.5, 0.2832, 0.5, 0.1796, 0.5, 0.625, 0.75, 0.625, 0.75, 0.625, 0.75, 0.625, 0.75, 0.625, 1.0, 0.625, 1.0, 0.625, 1.0, 0.625, 1.0, 0.6796, 0.6875, 0.6796, 0.75, 0.6796, 0.75, 0.6796, 0.6875, 0.125, 0.75, 0.1796, 0.75, 0.1796, 0.75, 0.125, 0.75, 0.125, 0.75, 0.1796, 0.75, 0.1796, 0.75, 0.2832, 0.75, 0.2832, 0.75, 0.2832, 0.75, 0.2832, 0.75, 0.2832, 0.5, 0.1796, 0.5, 0.1796, 0.5, 0.2832, 0.5, 0.2832, 0.5, 0.2832, 0.5, 0.2832, 0.5, 0.2832, 0.5, 0.2832, 0.5, 0.375, 0.5, 0.375, 0.75, 0.2832, 0.75, 0.2832, 0.75, 0.375, 0.75, 0.375, 0.75, 0.2832, 0.75, 0.375, 0.75, 0.375, 0.75, 0.375, 0.75, 0.2832, 0.75, 0.375, 0.75, 0.375, 0.75, 0.2832, 0.75, 0.375, 0.75, 0.375, 0.75, 0.375, 0.75, 0.375, 0.75, 0.375, 0.75, 0.2832, 0.75, 0.375, 0.75, 0.375, 0.75, 0.2832, 0.75, 0.2832, 0.75, 0.375, 0.75, 0.375, 0.75, 0.2832, 0.75, 0.2832, 0.75, 0.375, 0.75, 0.375, 0.75, 0.2832, 0.75, 0.2832, 0.75, 0.375, 0.75, 0.375, 0.75, 0.375, 0.75, 0.375, 0.75, 0.2832, 0.75, 0.1796, 0.5, 0.125, 0.5, 0.125, 0.5, 0.1796, 0.5, 0.375, 0.5, 0.2832, 0.5, 0.2832, 0.5, 0.375, 0.5, 0.375, 0.5, 0.2832, 0.5, 0.2832, 0.5, 0.375, 0.5, 0.1796, 0.75, 0.2832, 0.75, 0.2832, 0.75, 0.1796, 0.75, 0.1796, 0.75, 0.2832, 0.75, 0.2832, 0.75, 0.1796, 0.75, 0.1796, 0.75, 0.2832, 0.75, 0.2832, 0.75, 0.1796, 0.75, 0.1796, 0.75, 0.2832, 0.75, 0.2832, 0.75, 0.1796, 0.75, 0.375, 0.5, 0.2832, 0.5, 0.2832, 0.5, 0.375, 0.5, 0.1796, 0.5, 0.2832, 0.5, 0.2832, 0.75, 0.1796, 0.75, 0.125, 0.5, 0.1796, 0.5, 0.1796, 0.75, 0.125, 0.75, 0.125, 0.75, 0.1796, 0.75, 0.1796, 0.75, 0.125, 0.75, 0.125, 0.75, 0.1796, 0.75, 0.1796, 0.75, 0.125, 0.75, 0.125, 0.75, 0.1796, 0.75, 0.1796, 0.75, 0.125, 0.75, 0.125, 0.75, 0.1796, 0.75, 0.1796, 0.75, 0.125, 0.75, 0.2832, 0.5, 0.1796, 0.5, 0.1796, 0.5, 0.2832, 0.5, 0.375, 0.25, 0.375, 0.25, 0.375, 0.25, 0.375, 0.25, 0.2832, 0.5, 0.1796, 0.5, 0.1796, 0.5, 0.2832, 0.5, 0.375, 0.25, 0.375, 0.25, 0.375, 0.25, 0.375, 0.25, 0.375, 0.25, 0.375, 0.25, 0.375, 0.25, 0.375, 0.25, 0.6796, 0.75, 0.7832, 0.75, 0.7832, 0.75, 0.6796, 0.75, 0.625, 1.0, 0.625, 1.0, 0.625, 1.0, 0.625, 1.0, 0.375, 0.0, 0.375, 0.0, 0.375, 0.0, 0.375, 0.0, 0.2832, 0.75, 0.2832, 0.75, 0.2832, 0.75, 0.2832, 0.75, 0.625, 1.0, 0.625, 0.75, 0.625, 0.75, 0.625, 1.0, 0.375, 0.0, 0.375, 0.0, 0.375, 0.0, 0.375, 0.0, 0.1796, 0.5, 0.125, 0.5, 0.125, 0.5, 0.1796, 0.5, 0.2832, 0.5, 0.2832, 0.5, 0.2832, 0.5, 0.2832, 0.5, 0.3885, 0.0737, 0.3116, 0.4753, 0.3116, 0.4753, 0.3885, 0.0737, 0.6796, 0.625, 0.6796, 0.6875, 0.6796, 0.6875, 0.6796, 0.625, 0.375, 0.25, 0.4296, 0.25, 0.4296, 0.3125, 0.375, 0.3125, 0.4296, 0.25, 0.5332, 0.25, 0.5332, 0.3125, 0.4296, 0.3125, 0.6796, 0.625, 0.7832, 0.625, 0.7832, 0.6875, 0.6796, 0.6875, 0.375, 0.25, 0.375, 0.25, 0.375, 0.25, 0.375, 0.25, 0.375, 0.25, 0.4375, 0.25, 0.4375, 0.25, 0.375, 0.25, 0.625, 0.75, 0.5625, 0.75, 0.5625, 0.75, 0.625, 0.75, 0.5, 0.0, 0.4375, 0.0, 0.4375, 0.0, 0.5, 0.0, 0.7832, 0.75, 0.7832, 0.6875, 0.7832, 0.6875, 0.7832, 0.75, 0.625, 0.75, 0.5625, 0.75, 0.5625, 0.75, 0.625, 0.75, 0.5, 0.0, 0.4375, 0.0, 0.4375, 0.0, 0.5, 0.0, 0.625, 0.75, 0.5625, 0.75, 0.5625, 0.75, 0.625, 0.75, 0.5, 0.0, 0.4375, 0.0, 0.4375, 0.0, 0.5, 0.0, 0.5, 1.0, 0.5625, 1.0, 0.5625, 1.0, 0.5, 1.0, 0.5332, 0.25, 0.625, 0.25, 0.625, 0.3125, 0.5332, 0.3125, 0.5, 1.0, 0.5625, 1.0, 0.5625, 1.0, 0.5, 1.0, 0.375, 0.25, 0.4375, 0.25, 0.4375, 0.25, 0.375, 0.25, 0.375, 0.25, 0.375, 0.25, 0.4375, 0.25, 0.4375, 0.25, 0.375, 0.25, 0.375, 0.25, 0.4375, 0.25, 0.4375, 0.25, 0.375, 0.25, 0.5, 1.0, 0.5625, 1.0, 0.5625, 1.0, 0.5, 1.0, 0.5, 1.0, 0.5625, 1.0, 0.5625, 1.0, 0.5, 1.0, 0.5, 1.0, 0.5625, 1.0, 0.5625, 1.0, 0.5, 1.0, 0.5, 0.25, 0.4375, 0.25, 0.4375, 0.25, 0.5, 0.25, 0.375, 0.0, 0.4375, 0.0, 0.4375, 0.25, 0.375, 0.25, 0.5, 1.0, 0.5625, 1.0, 0.5625, 1.0, 0.5, 1.0, 0.5, 0.75, 0.5625, 0.75, 0.5625, 1.0, 0.5, 1.0, 0.7702, 0.7363, 0.3116, 0.4753, 0.2832, 0.5, 0.7832, 0.75, 0.3116, 0.4753, 0.3885, 0.0737, 0.375, 0.0, 0.2832, 0.5, 0.8413, 0.7262, 0.7702, 0.7363, 0.7832, 0.75, 0.875, 0.75, 0.3885, 0.0737, 0.8413, 0.7262, 0.875, 0.75, 0.375, 0.0, 0.7702, 0.7363, 0.8413, 0.7262, 0.3885, 0.0737, 0.3116, 0.4753, 0.7702, 0.7363, 0.8413, 0.7262, 0.8413, 0.7262, 0.7702, 0.7363, 0.3116, 0.4753, 0.7702, 0.7363, 0.7702, 0.7363, 0.3116, 0.4753, 0.8413, 0.7262, 0.3885, 0.0737, 0.3885, 0.0737, 0.8413, 0.7262, 0.7832, 0.75, 0.7832, 0.6875, 0.7832, 0.6875, 0.7832, 0.75, 0.7832, 0.6875, 0.7832, 0.625, 0.7832, 0.625, 0.7832, 0.6875, 0.7832, 0.6875, 0.7832, 0.625, 0.7832, 0.625, 0.7832, 0.6875, 0.4375, 0.0, 0.375, 0.0, 0.375, 0.0, 0.7832, 0.75, 0.7832, 0.6875, 0.7832, 0.6875, 0.7832, 0.75, 0.7832, 0.6875, 0.7832, 0.625, 0.7832, 0.625, 0.7832, 0.6875, 0.5, 0.0, 0.4375, 0.0, 0.4375, 0.0, 0.5, 0.0, 0.875, 0.75, 0.7832, 0.75, 0.7832, 0.75, 0.875, 0.75, 0.4375, 0.0, 0.375, 0.0, 0.375, 0.0, 0.4375, 0.0, 0.7832, 0.6875, 0.875, 0.6875, 0.875, 0.75, 0.7832, 0.75, 0.7832, 0.625, 0.875, 0.625, 0.875, 0.6875, 0.7832, 0.6875, 0.5, 0.0, 0.4375, 0.0, 0.4375, 0.0, 0.5, 0.0, 0.875, 0.75, 0.7832, 0.75, 0.7832, 0.75, 0.875, 0.75, 0.4375, 0.0, 0.375, 0.0, 0.375, 0.0, 0.4375, 0.0, 0.6796, 0.625, 0.6796, 0.6875, 0.6796, 0.6875, 0.6796, 0.625, 0.5625, 0.75, 0.5, 0.75, 0.5, 0.75, 0.5625, 0.75, 0.6796, 0.6875, 0.6796, 0.75, 0.6796, 0.75, 0.6796, 0.6875, 0.6796, 0.75, 0.6796, 0.75, 0.6796, 0.75, 0.6796, 0.6875, 0.6796, 0.75, 0.6796, 0.75, 0.6796, 0.6875, 0.6796, 0.75, 0.6796, 0.75, 0.6796, 0.75, 0.6796, 0.75, 0.625, 0.75, 0.5625, 0.75, 0.5625, 0.75, 0.625, 0.75, 0.625, 0.75, 0.625, 0.75, 0.625, 0.75, 0.625, 0.75, 0.1796, 0.5, 0.125, 0.5, 0.125, 0.5, 0.1796, 0.5, 0.625, 0.75, 0.5625, 0.75, 0.5625, 0.75, 0.625, 0.75, 0.6796, 0.75, 0.6796, 0.75, 0.6796, 0.75, 0.6796, 0.75, 0.625, 0.6875, 0.6796, 0.6875, 0.6796, 0.75, 0.625, 0.75, 0.1796, 0.5, 0.125, 0.5, 0.125, 0.5, 0.1796, 0.5, 0.625, 0.625, 0.6796, 0.625, 0.6796, 0.6875, 0.625, 0.6875, 0.5625, 0.75, 0.5, 0.75, 0.5, 0.75, 0.5625, 0.75, 0.6796, 0.625, 0.6796, 0.6875, 0.6796, 0.6875, 0.6796, 0.625, 0.625, 0.75, 0.625, 0.75, 0.625, 0.75, 0.625, 0.75, 0.1796, 0.5, 0.125, 0.5, 0.125, 0.5, 0.1796, 0.5, 0.625, 0.75, 0.6796, 0.75, 0.6796, 0.75, 0.625, 0.75, 0.625, 0.75, 0.6796, 0.75, 0.6796, 0.75, 0.625, 0.75, 0.6796, 0.75, 0.6796, 0.75, 0.6796, 0.75, 0.6796, 0.75, 0.625, 0.75, 0.625, 0.75, 0.625, 0.75, 0.625, 0.75, 0.4375, 0.25, 0.5, 0.25, 0.5, 0.25, 0.4375, 0.25, 0.375, 0.25, 0.375, 0.25, 0.375, 0.25, 0.375, 0.25, 0.375, 0.25, 0.4375, 0.25, 0.4375, 0.25, 0.375, 0.25, 0.375, 0.25, 0.375, 0.25, 0.375, 0.25, 0.375, 0.25, 0.4375, 0.25, 0.5, 0.25, 0.5, 0.25, 0.4375, 0.25, 0.375, 0.75, 0.375, 0.75, 0.375, 0.75, 0.375, 0.75, 0.5, 1.0, 0.5625, 1.0, 0.5625, 1.0, 0.5, 1.0, 0.375, 0.25, 0.4375, 0.25, 0.4375, 0.25, 0.375, 0.25, 0.125, 0.75, 0.1796, 0.75, 0.1796, 0.75, 0.125, 0.75, 0.1796, 0.75, 0.2832, 0.75, 0.2832, 0.75, 0.1796, 0.75, 0.375, 0.75, 0.375, 0.75, 0.375, 0.75, 0.2832, 0.75, 0.375, 0.75, 0.375, 0.75, 0.2832, 0.75, 0.625, 1.0, 0.625, 1.0, 0.625, 1.0, 0.625, 1.0, 0.375, 0.25, 0.375, 0.25, 0.375, 0.25, 0.375, 0.25, 0.4375, 0.25, 0.5, 0.25, 0.5, 0.25, 0.4375, 0.25, 0.5625, 1.0, 0.625, 1.0, 0.625, 1.0, 0.5625, 1.0, 0.375, 0.75, 0.375, 0.75, 0.375, 0.75, 0.375, 0.75, 0.375, 0.75, 0.375, 0.75, 0.375, 0.75, 0.375, 0.75, 0.375, 0.75, 0.375, 0.75, 0.375, 0.75, 0.375, 0.75, 0.375, 0.75, 0.375, 0.75, 0.375, 0.75, 0.375, 0.75, 0.375, 0.75, 0.375, 0.75, 0.375, 0.75, 0.375, 0.75, 0.375, 0.75, 0.375, 0.75, 0.375, 0.75, 0.375, 0.75, 0.375, 0.75, 0.375, 0.75, 0.375, 0.75, 0.375, 0.75, 0.375, 0.75, 0.375, 0.75, 0.375, 0.75, 0.375, 0.75, 0.375, 0.75, 0.375, 0.75, 0.375, 0.75, 0.375, 0.75, 0.375, 0.75, 0.375, 0.75, 0.375, 0.75, 0.375, 0.75, 0.375, 0.75, 0.375, 0.75, 0.375, 0.75, 0.375, 0.75, 0.375, 0.75, 0.375, 0.75, 0.375, 0.75, 0.375, 0.75, 0.375, 0.75, 0.375, 0.75, 0.0, 0.0, 0.375, 0.75, 0.0, 0.0, 0.0, 0.0, 0.375, 0.75, 0.375, 0.75, 0.375, 0.75, 0.375, 0.75, 0.375, 0.75, 0.375, 0.75, 0.375, 0.75, 0.375, 0.75, 0.375, 0.75, 0.375, 0.75, 0.375, 0.75, 0.375, 0.75, 0.375, 0.75, 0.375, 0.75, 0.375, 0.75, 0.375, 0.75, 0.375, 0.75, 0.375, 0.75, 0.375, 0.75, 0.375, 0.75, 0.375, 0.75, 0.375, 0.75, 0.0, 0.0, 0.375, 0.75, 0.375, 0.75, 0.0, 0.0, 0.375, 0.75, 0.375, 0.75, 0.375, 0.75, 0.0, 0.0, 0.375, 0.75, 0.375, 0.75, 0.375, 0.75, 0.375, 0.75, 0.375, 0.75, 0.375, 0.75, 0.375, 0.75, 0.375, 0.75, 0.375, 0.75, 0.375, 0.75, 0.375, 0.75, 0.375, 0.75, 0.375, 0.75, 0.375, 0.75, 0.375, 0.75, 0.375, 0.75, 0.375, 0.75, 0.375, 0.75, 0.375, 0.75, 0.375, 0.75, 0.375, 0.75, 0.375, 0.75, 0.375, 0.75, 0.375, 0.75, 0.375, 0.75, 0.375, 0.75, 0.375, 0.75, 0.375, 0.75, 0.375, 0.75, 0.375, 0.75, 0.375, 0.75, 0.375, 0.75, 0.375, 0.75, 0.375, 0.75, 0.375, 0.75, 0.375, 0.75, 0.375, 0.75, 0.375, 0.75, 0.375, 0.75, 0.375, 0.75, 0.375, 0.75, 0.375, 0.75, 0.375, 0.75, 0.375, 0.75, 0.375, 0.75, 0.375, 0.75, 0.375, 0.75, 0.375, 0.75, 0.375, 0.75, 0.375, 0.75, 0.375, 0.75, 0.375, 0.75, 0.375, 0.75, 0.375, 0.75, 0.375, 0.75, 0.375, 0.75, 0.375, 0.75, 0.375, 0.75, 0.375, 0.75, 0.375, 0.75, 0.375, 0.25, 0.4375, 0.25, 0.4375, 0.25, 0.4375, 0.25, 0.375, 0.25, 0.375, 0.25, 0.375, 0.25, 0.375, 0.25, 0.375, 0.25, 0.4688, 0.25, 0.4688, 0.25, 0.4688, 0.25, 0.4688, 0.25, 0.375, 0.25, 0.375, 0.25, 0.375, 0.25, 0.375, 0.25, 0.375, 0.25, 0.375, 0.25, 0.375, 0.25, 0.375, 0.25, 0.375, 0.75, 0.375, 0.75, 0.375, 0.75, 0.375, 0.75, 0.375, 0.25, 0.375, 0.25, 0.375, 0.25, 0.375, 0.25, 0.375, 0.25, 0.375, 0.25, 0.375, 0.25, 0.375, 0.25, 0.375, 0.25, 0.375, 0.25, 0.375, 0.25, 0.375, 0.25, 0.375, 0.25, 0.375, 0.25, 0.375, 0.25, 0.375, 0.25, 0.375, 0.25, 0.375, 0.25, 0.375, 0.25, 0.375, 0.25, 0.375, 0.75, 0.375, 0.75, 0.375, 0.75, 0.375, 0.75, 0.1796, 0.75, 0.2832, 0.75, 0.2832, 0.75, 0.1796, 0.75, 0.5332, 0.25, 0.4296, 0.25, 0.4296, 0.25, 0.5332, 0.25, 0.5332, 0.25, 0.5332, 0.25, 0.5332, 0.25, 0.5332, 0.25, 0.1796, 0.75, 0.2832, 0.75, 0.2832, 0.75, 0.1796, 0.75, 0.1796, 0.75, 0.2832, 0.75, 0.2832, 0.75, 0.1796, 0.75, 0.5332, 0.25, 0.5332, 0.25, 0.5332, 0.25, 0.5332, 0.25, 0.4296, 0.25, 0.4296, 0.25, 0.4296, 0.25, 0.4296, 0.25, 0.5332, 0.25, 0.4296, 0.25, 0.4296, 0.25, 0.5332, 0.25, 0.5332, 0.25, 0.4296, 0.25, 0.4296, 0.25, 0.5332, 0.25, 0.5332, 0.25, 0.5332, 0.25, 0.5332, 0.25, 0.5332, 0.25, 0.4296, 0.25, 0.4296, 0.25, 0.4296, 0.25, 0.4296, 0.25, 0.5332, 0.25, 0.4296, 0.25, 0.4296, 0.25, 0.5332, 0.25, 0.4296, 0.375, 0.4296, 0.3125, 0.4296, 0.3125, 0.4296, 0.375, 0.4296, 0.3125, 0.5332, 0.3125, 0.5332, 0.3125, 0.4296, 0.3125, 0.5332, 0.3125, 0.5332, 0.375, 0.5332, 0.375, 0.5332, 0.3125, 0.4296, 0.3125, 0.5332, 0.3125, 0.5332, 0.375, 0.4296, 0.375, 0.5332, 0.3125, 0.5332, 0.375, 0.5332, 0.375, 0.5332, 0.3125, 0.4296, 0.3125, 0.5332, 0.3125, 0.5332, 0.3125, 0.4296, 0.3125, 0.4375, 0.25, 0.4688, 0.25, 0.4688, 0.25, 0.4375, 0.25, 0.4375, 0.25, 0.4688, 0.25, 0.4688, 0.25, 0.4375, 0.25, 0.4688, 0.25, 0.5, 0.25, 0.5, 0.25, 0.4688, 0.25, 0.4688, 0.25, 0.4688, 0.25, 0.4688, 0.25, 0.4688, 0.25, 0.4688, 0.25, 0.5, 0.25, 0.5, 0.25, 0.4688, 0.25, 0.5, 0.25, 0.4688, 0.25, 0.4688, 0.25, 0.5, 0.25, 0.4688, 0.25, 0.5, 0.25, 0.5, 0.25, 0.4688, 0.25, 0.4688, 0.25, 0.5, 0.25, 0.5, 0.25, 0.4688, 0.25, 0.5, 0.25, 0.4688, 0.25, 0.4688, 0.25, 0.5, 0.25, 0.375, 0.25, 0.375, 0.25, 0.375, 0.25, 0.375, 0.25, 0.375, 0.25, 0.375, 0.25, 0.4375, 0.25, 0.4375, 0.25, 0.4375, 0.25, 0.5, 0.25, 0.5, 0.25, 0.4375, 0.25, 0.375, 0.25, 0.4375, 0.25, 0.4375, 0.25, 0.375, 0.25, 0.4375, 0.25, 0.5, 0.25, 0.5, 0.25, 0.4375, 0.25, 0.4375, 0.25, 0.375, 0.25, 0.375, 0.25, 0.4375, 0.25, 0.375, 0.25, 0.375, 0.25, 0.375, 0.25, 0.375, 0.25, 0.375, 0.25, 0.375, 0.25, 0.375, 0.25, 0.375, 0.25, 0.375, 0.75, 0.375, 0.75, 0.375, 0.75, 0.375, 0.75, 0.375, 0.25, 0.4375, 0.25, 0.4375, 0.25, 0.375, 0.25, 0.375, 0.75, 0.375, 0.75, 0.375, 0.75, 0.375, 0.75, 0.4375, 0.25, 0.5, 0.25, 0.5, 0.25, 0.4375, 0.25, 0.375, 0.25, 0.375, 0.25, 0.4375, 0.25, 0.4375, 0.25, 0.375, 0.25, 0.375, 0.25, 0.375, 0.25, 0.375, 0.25, 0.375, 0.25, 0.375, 0.25, 0.4375, 0.25, 0.4375, 0.25, 0.375, 0.25, 0.375, 0.25, 0.375, 0.25, 0.375, 0.25, 0.4375, 0.25, 0.5, 0.25, 0.5, 0.25, 0.4375, 0.25, 0.5, 0.25, 0.4375, 0.25, 0.4375, 0.25, 0.5, 0.25, 0.375, 0.75, 0.375, 0.75, 0.375, 0.75, 0.375, 0.75, 0.375, 0.75, 0.375, 0.75, 0.375, 0.75, 0.375, 0.75, 0.375, 0.75, 0.375, 0.75, 0.375, 0.75, 0.375, 0.75, 0.375, 0.75, 0.375, 0.75, 0.375, 0.75, 0.375, 0.75, 0.375, 0.75, 0.375, 0.75, 0.375, 0.75, 0.375, 0.75, 0.375, 0.75, 0.375, 0.75, 0.375, 0.75, 0.375, 0.75, 0.375, 0.75, 0.375, 0.75, 0.375, 0.75, 0.375, 0.75, 0.375, 0.75, 0.375, 0.75, 0.375, 0.75, 0.375, 0.75, 0.375, 0.75, 0.375, 0.75, 0.375, 0.75, 0.375, 0.75, 0.0, 0.0, 0.0, 0.0, 0.0, 0.0, 0.0, 0.0, 0.0, 0.0, 0.0, 0.0, 0.0, 0.0, 0.0, 0.0, 0.0, 0.0, 0.0, 0.0, 0.0, 0.0, 0.0, 0.0, 0.0, 0.0, 0.0, 0.0, 0.0, 0.0, 0.0, 0.0, 0.375, 0.75, 0.0, 0.0, 0.0, 0.0, 0.375, 0.75, 0.0, 0.0, 0.0, 0.0, 0.0, 0.0, 0.0, 0.0, 0.0, 0.0, 0.0, 0.0, 0.0, 0.0, 0.0, 0.0, 0.375, 0.75, 0.0, 0.0, 0.0, 0.0, 0.375, 0.75, 0.0, 0.0, 0.0, 0.0, 0.0, 0.0, 0.0, 0.0, 0.0, 0.0, 0.0, 0.0, 0.0, 0.0, 0.0, 0.0, 0.375, 0.75, 0.0, 0.0, 0.0, 0.0, 0.375, 0.75, 0.0, 0.0, 0.0, 0.0, 0.0, 0.0, 0.0, 0.0, 0.0, 0.0, 0.0, 0.0, 0.0, 0.0, 0.0, 0.0, 0.375, 0.75, 0.0, 0.0, 0.0, 0.0, 0.375, 0.75, 0.375, 0.75, 0.0, 0.0, 0.0, 0.0, 0.375, 0.75, 0.375, 0.75, 0.0, 0.0, 0.0, 0.0, 0.375, 0.75, 0.375, 0.75, 0.0, 0.0, 0.0, 0.0, 0.375, 0.75, 0.0, 0.0, 0.0, 0.0, 0.0, 0.0, 0.0, 0.0, 0.0, 0.0, 0.0, 0.0, 0.0, 0.0, 0.0, 0.0, 0.375, 0.75, 0.0, 0.0, 0.0, 0.0, 0.375, 0.75, 0.0, 0.0, 0.0, 0.0, 0.0, 0.0, 0.0, 0.0, 0.0, 0.0, 0.0, 0.0, 0.0, 0.0, 0.0, 0.0, 0.5625, 0.75, 0.5625, 1.0, 0.625, 1.0, 0.625, 0.75, 0.1796, 0.5, 0.1796, 0.5, 0.125, 0.5, 0.125, 0.5, 0.5625, 1.0, 0.5625, 1.0, 0.625, 1.0, 0.625, 1.0, 0.4375, 0.0, 0.4375, 0.25, 0.5, 0.25, 0.5, 0.0, 0.4375, 0.25, 0.4375, 0.25, 0.375, 0.25, 0.375, 0.25, 0.375, 0.0, 0.375, 0.0, 0.375, 0.25, 0.5625, 1.0, 0.5625, 1.0, 0.625, 1.0, 0.625, 1.0, 0.125, 0.5, 0.1796, 0.5, 0.1796, 0.5, 0.5625, 1.0, 0.5625, 1.0, 0.625, 1.0, 0.625, 1.0, 0.5625, 1.0, 0.5625, 1.0, 0.625, 1.0, 0.625, 1.0, 0.1796, 0.75, 0.1796, 0.75, 0.2832, 0.75, 0.2832, 0.75, 0.1796, 0.5, 0.1796, 0.5, 0.125, 0.5, 0.4375, 0.25, 0.4375, 0.25, 0.4688, 0.25, 0.5, 0.25, 0.5, 0.25, 0.4375, 0.25, 0.4375, 0.25, 0.5, 0.25, 0.5, 0.25, 0.2832, 0.5, 0.2832, 0.5, 0.2832, 0.5, 0.2832, 0.5, 0.4375, 0.25, 0.4375, 0.25, 0.5, 0.25, 0.5, 0.25, 0.4688, 0.25, 0.1796, 0.75, 0.1796, 0.75, 0.125, 0.75, 0.5625, 1.0, 0.5625, 1.0, 0.625, 1.0, 0.625, 1.0, 0.5332, 0.3125, 0.5332, 0.375, 0.625, 0.375, 0.625, 0.3125, 0.5625, 1.0, 0.5625, 1.0, 0.625, 1.0, 0.625, 1.0, 0.4375, 0.0, 0.4375, 0.0, 0.375, 0.0, 0.375, 0.0, 0.5625, 0.75, 0.5625, 0.75, 0.5, 0.75, 0.5, 0.75, 0.4375, 0.0, 0.4375, 0.0, 0.375, 0.0, 0.375, 0.0, 0.5625, 0.75, 0.5625, 0.75, 0.5, 0.75, 0.5, 0.75, 0.1796, 0.5, 0.1796, 0.5, 0.125, 0.5, 0.125, 0.5, 0.875, 0.75, 0.875, 0.75, 0.7832, 0.75, 0.7832, 0.75, 0.4375, 0.0, 0.4375, 0.0, 0.375, 0.0, 0.375, 0.0, 0.5625, 0.75, 0.5625, 0.75, 0.5, 0.75, 0.5, 0.75, 0.4375, 0.25, 0.4375, 0.25, 0.5, 0.25, 0.5, 0.25, 0.5, 0.25, 0.5, 0.25, 0.4375, 0.25, 0.4375, 0.25, 0.4375, 0.25, 0.4375, 0.25, 0.5, 0.25, 0.5, 0.25, 0.4375, 0.25, 0.4375, 0.25, 0.375, 0.25, 0.375, 0.25, 0.6796, 0.6875, 0.6796, 0.75, 0.7832, 0.75, 0.7832, 0.6875, 0.2832, 0.75, 0.2832, 0.75, 0.1796, 0.75, 0.1796, 0.75, 0.4296, 0.375, 0.4296, 0.375, 0.4296, 0.3125, 0.4296, 0.3125, 0.375, 0.0, 0.375, 0.0, 0.375, 0.0, 0.1796, 0.75, 0.1796, 0.75, 0.2832, 0.75, 0.2832, 0.75, 0.1796, 0.75, 0.1796, 0.75, 0.2832, 0.75, 0.2832, 0.75, 0.4296, 0.25, 0.4296, 0.25, 0.375, 0.25, 0.375, 0.25, 0.375, 0.75, 0.375, 0.75, 0.375, 0.75, 0.375, 0.75, 0.2832, 0.75, 0.2832, 0.75, 0.2832, 0.75, 0.2832, 0.75, 0.1796, 0.5, 0.1796, 0.5, 0.2832, 0.5, 0.2832, 0.5, 0.125, 0.75, 0.125, 0.75, 0.1796, 0.75, 0.1796, 0.75, 0.125, 0.75, 0.125, 0.75, 0.1796, 0.75, 0.1796, 0.75, 0.375, 0.3125, 0.375, 0.375, 0.4296, 0.375, 0.4296, 0.3125, 0.2832, 0.5, 0.2832, 0.5, 0.1796, 0.5, 0.1796, 0.5, 0.375, 0.25, 0.375, 0.25, 0.4375, 0.25, 0.4375, 0.25, 0.2832, 0.5, 0.2832, 0.5, 0.1796, 0.5, 0.1796, 0.5, 0.4296, 0.25, 0.4296, 0.25, 0.4296, 0.25, 0.4296, 0.25, 0.375, 0.25, 0.375, 0.25, 0.375, 0.25, 0.375, 0.25, 0.625, 1.0, 0.625, 1.0, 0.625, 1.0, 0.625, 1.0, 0.625, 1.0, 0.625, 1.0, 0.625, 1.0, 0.625, 1.0, 0.2832, 0.5, 0.2832, 0.5, 0.2832, 0.5, 0.2832, 0.5, 0.375, 0.25, 0.375, 0.25, 0.375, 0.25, 0.375, 0.25, 0.5, 0.25, 0.5, 0.25, 0.4375, 0.25, 0.4375, 0.25, 0.1796, 0.75, 0.1796, 0.75, 0.125, 0.75, 0.125, 0.75, 0.1796, 0.75, 0.1796, 0.75, 0.2832, 0.75, 0.2832, 0.75, 0.375, 0.25, 0.375, 0.25, 0.375, 0.25, 0.375, 0.25, 0.2832, 0.75, 0.2832, 0.75, 0.2832, 0.75, 0.2832, 0.75, 0.375, 0.25, 0.375, 0.25, 0.375, 0.25, 0.375, 0.25, 0.2832, 0.75, 0.2832, 0.75, 0.1796, 0.75, 0.1796, 0.75, 0.4375, 0.25, 0.4375, 0.25, 0.375, 0.25, 0.375, 0.25, 0.375, 0.0, 0.375, 0.0, 0.375, 0.25, 0.375, 0.25, 0.375, 0.0, 0.375, 0.0, 0.375, 0.0, 0.375, 0.0, 0.125, 0.5, 0.125, 0.5, 0.1796, 0.5, 0.1796, 0.5, 0.625, 0.25, 0.625, 0.25, 0.5332, 0.25, 0.5332, 0.25, 0.1796, 0.5, 0.1796, 0.5, 0.2832, 0.5, 0.2832, 0.5, 0.625, 0.75, 0.625, 0.75, 0.625, 0.75, 0.625, 0.75, 0.625, 1.0, 0.625, 1.0, 0.625, 1.0, 0.625, 1.0, 0.6796, 0.6875, 0.6796, 0.6875, 0.6796, 0.75, 0.6796, 0.75, 0.125, 0.75, 0.125, 0.75, 0.1796, 0.75, 0.1796, 0.75, 0.125, 0.75, 0.1796, 0.75, 0.1796, 0.75, 0.2832, 0.75, 0.2832, 0.75, 0.2832, 0.75, 0.2832, 0.75, 0.2832, 0.5, 0.2832, 0.5, 0.1796, 0.5, 0.1796, 0.5, 0.2832, 0.5, 0.2832, 0.5, 0.2832, 0.5, 0.2832, 0.5, 0.2832, 0.5, 0.2832, 0.75, 0.375, 0.75, 0.375, 0.5, 0.2832, 0.75, 0.2832, 0.75, 0.375, 0.75, 0.375, 0.75, 0.375, 0.75, 0.375, 0.75, 0.375, 0.75, 0.2832, 0.75, 0.2832, 0.75, 0.375, 0.75, 0.375, 0.75, 0.375, 0.75, 0.375, 0.75, 0.375, 0.75, 0.375, 0.75, 0.375, 0.75, 0.2832, 0.75, 0.2832, 0.75, 0.375, 0.75, 0.375, 0.75, 0.2832, 0.75, 0.2832, 0.75, 0.375, 0.75, 0.375, 0.75, 0.2832, 0.75, 0.2832, 0.75, 0.375, 0.75, 0.375, 0.75, 0.2832, 0.75, 0.2832, 0.75, 0.375, 0.75, 0.375, 0.75, 0.375, 0.75, 0.375, 0.75, 0.1796, 0.5, 0.1796, 0.5, 0.125, 0.5, 0.125, 0.5, 0.375, 0.5, 0.375, 0.5, 0.2832, 0.5, 0.2832, 0.5, 0.375, 0.5, 0.375, 0.5, 0.2832, 0.5, 0.2832, 0.5, 0.1796, 0.75, 0.1796, 0.75, 0.2832, 0.75, 0.2832, 0.75, 0.1796, 0.75, 0.1796, 0.75, 0.2832, 0.75, 0.2832, 0.75, 0.1796, 0.75, 0.1796, 0.75, 0.2832, 0.75, 0.2832, 0.75, 0.1796, 0.75, 0.1796, 0.75, 0.2832, 0.75, 0.2832, 0.75, 0.375, 0.5, 0.375, 0.5, 0.2832, 0.5, 0.2832, 0.5, 0.1796, 0.5, 0.1796, 0.75, 0.2832, 0.75, 0.2832, 0.5, 0.125, 0.5, 0.125, 0.75, 0.1796, 0.75, 0.1796, 0.5, 0.125, 0.75, 0.125, 0.75, 0.1796, 0.75, 0.1796, 0.75, 0.125, 0.75, 0.125, 0.75, 0.1796, 0.75, 0.1796, 0.75, 0.125, 0.75, 0.125, 0.75, 0.1796, 0.75, 0.1796, 0.75, 0.125, 0.75, 0.125, 0.75, 0.1796, 0.75, 0.1796, 0.75, 0.2832, 0.5, 0.2832, 0.5, 0.1796, 0.5, 0.1796, 0.5, 0.375, 0.25, 0.375, 0.25, 0.375, 0.25, 0.375, 0.25, 0.2832, 0.5, 0.2832, 0.5, 0.1796, 0.5, 0.1796, 0.5, 0.375, 0.25, 0.375, 0.25, 0.375, 0.25, 0.375, 0.25, 0.375, 0.25, 0.375, 0.25, 0.375, 0.25, 0.375, 0.25, 0.6796, 0.75, 0.6796, 0.75, 0.7832, 0.75, 0.7832, 0.75, 0.625, 1.0, 0.625, 1.0, 0.625, 1.0, 0.625, 1.0, 0.375, 0.0, 0.375, 0.0, 0.375, 0.0, 0.375, 0.0, 0.2832, 0.75, 0.2832, 0.75, 0.2832, 0.75, 0.2832, 0.75, 0.625, 1.0, 0.625, 1.0, 0.625, 0.75, 0.625, 0.75, 0.375, 0.0, 0.375, 0.0, 0.375, 0.0, 0.375, 0.0, 0.1796, 0.5, 0.1796, 0.5, 0.125, 0.5, 0.125, 0.5, 0.2832, 0.5, 0.2832, 0.5, 0.2832, 0.5, 0.2832, 0.5, 0.3885, 0.0737, 0.3885, 0.0737, 0.3116, 0.4753, 0.3116, 0.4753, 0.6796, 0.625, 0.6796, 0.625, 0.6796, 0.6875, 0.6796, 0.6875, 0.375, 0.25, 0.375, 0.3125, 0.4296, 0.3125, 0.4296, 0.25, 0.4296, 0.25, 0.4296, 0.3125, 0.5332, 0.3125, 0.5332, 0.25, 0.6796, 0.625, 0.6796, 0.6875, 0.7832, 0.6875, 0.7832, 0.625, 0.375, 0.25, 0.375, 0.25, 0.375, 0.25, 0.375, 0.25, 0.375, 0.25, 0.375, 0.25, 0.4375, 0.25, 0.4375, 0.25, 0.625, 0.75, 0.625, 0.75, 0.5625, 0.75, 0.5625, 0.75, 0.5, 0.0, 0.5, 0.0, 0.4375, 0.0, 0.4375, 0.0, 0.7832, 0.75, 0.7832, 0.75, 0.7832, 0.6875, 0.7832, 0.6875, 0.625, 0.75, 0.625, 0.75, 0.5625, 0.75, 0.5625, 0.75, 0.5, 0.0, 0.5, 0.0, 0.4375, 0.0, 0.4375, 0.0, 0.625, 0.75, 0.625, 0.75, 0.5625, 0.75, 0.5625, 0.75, 0.5, 0.0, 0.5, 0.0, 0.4375, 0.0, 0.4375, 0.0, 0.5, 1.0, 0.5, 1.0, 0.5625, 1.0, 0.5625, 1.0, 0.5332, 0.25, 0.5332, 0.3125, 0.625, 0.3125, 0.625, 0.25, 0.5, 1.0, 0.5, 1.0, 0.5625, 1.0, 0.5625, 1.0, 0.375, 0.25, 0.375, 0.25, 0.375, 0.25, 0.4375, 0.25, 0.4375, 0.25, 0.375, 0.25, 0.375, 0.25, 0.4375, 0.25, 0.4375, 0.25, 0.375, 0.25, 0.375, 0.25, 0.4375, 0.25, 0.4375, 0.25, 0.5, 1.0, 0.5, 1.0, 0.5625, 1.0, 0.5625, 1.0, 0.5, 1.0, 0.5, 1.0, 0.5625, 1.0, 0.5625, 1.0, 0.5, 1.0, 0.5, 1.0, 0.5625, 1.0, 0.5625, 1.0, 0.5, 0.25, 0.5, 0.25, 0.4375, 0.25, 0.4375, 0.25, 0.375, 0.0, 0.375, 0.25, 0.4375, 0.25, 0.4375, 0.0, 0.5, 1.0, 0.5, 1.0, 0.5625, 1.0, 0.5625, 1.0, 0.5, 0.75, 0.5, 1.0, 0.5625, 1.0, 0.5625, 0.75, 0.7702, 0.7363, 0.7832, 0.75, 0.2832, 0.5, 0.3116, 0.4753, 0.3116, 0.4753, 0.2832, 0.5, 0.375, 0.0, 0.3885, 0.0737, 0.8413, 0.7262, 0.875, 0.75, 0.7832, 0.75, 0.7702, 0.7363, 0.3885, 0.0737, 0.375, 0.0, 0.875, 0.75, 0.8413, 0.7262, 0.7702, 0.7363, 0.3116, 0.4753, 0.3885, 0.0737, 0.8413, 0.7262, 0.7702, 0.7363, 0.7702, 0.7363, 0.8413, 0.7262, 0.8413, 0.7262, 0.3116, 0.4753, 0.3116, 0.4753, 0.7702, 0.7363, 0.7702, 0.7363, 0.8413, 0.7262, 0.8413, 0.7262, 0.3885, 0.0737, 0.3885, 0.0737, 0.7832, 0.75, 0.7832, 0.75, 0.7832, 0.6875, 0.7832, 0.6875, 0.7832, 0.6875, 0.7832, 0.6875, 0.7832, 0.625, 0.7832, 0.625, 0.7832, 0.6875, 0.7832, 0.6875, 0.7832, 0.625, 0.7832, 0.625, 0.4375, 0.0, 0.375, 0.0, 0.375, 0.0, 0.7832, 0.75, 0.7832, 0.75, 0.7832, 0.6875, 0.7832, 0.6875, 0.7832, 0.6875, 0.7832, 0.6875, 0.7832, 0.625, 0.7832, 0.625, 0.5, 0.0, 0.5, 0.0, 0.4375, 0.0, 0.4375, 0.0, 0.875, 0.75, 0.875, 0.75, 0.7832, 0.75, 0.7832, 0.75, 0.4375, 0.0, 0.4375, 0.0, 0.375, 0.0, 0.375, 0.0, 0.7832, 0.6875, 0.7832, 0.75, 0.875, 0.75, 0.875, 0.6875, 0.7832, 0.625, 0.7832, 0.6875, 0.875, 0.6875, 0.875, 0.625, 0.5, 0.0, 0.5, 0.0, 0.4375, 0.0, 0.4375, 0.0, 0.875, 0.75, 0.875, 0.75, 0.7832, 0.75, 0.7832, 0.75, 0.4375, 0.0, 0.4375, 0.0, 0.375, 0.0, 0.375, 0.0, 0.6796, 0.625, 0.6796, 0.625, 0.6796, 0.6875, 0.6796, 0.6875, 0.5625, 0.75, 0.5625, 0.75, 0.5, 0.75, 0.5, 0.75, 0.6796, 0.6875, 0.6796, 0.6875, 0.6796, 0.75, 0.6796, 0.75, 0.6796, 0.75, 0.6796, 0.75, 0.6796, 0.75, 0.6796, 0.6875, 0.6796, 0.6875, 0.6796, 0.75, 0.6796, 0.75, 0.6796, 0.75, 0.6796, 0.75, 0.6796, 0.75, 0.6796, 0.75, 0.625, 0.75, 0.625, 0.75, 0.5625, 0.75, 0.5625, 0.75, 0.625, 0.75, 0.625, 0.75, 0.625, 0.75, 0.625, 0.75, 0.1796, 0.5, 0.1796, 0.5, 0.125, 0.5, 0.125, 0.5, 0.625, 0.75, 0.625, 0.75, 0.5625, 0.75, 0.5625, 0.75, 0.6796, 0.75, 0.6796, 0.75, 0.6796, 0.75, 0.6796, 0.75, 0.625, 0.6875, 0.625, 0.75, 0.6796, 0.75, 0.6796, 0.6875, 0.1796, 0.5, 0.1796, 0.5, 0.125, 0.5, 0.125, 0.5, 0.625, 0.625, 0.625, 0.6875, 0.6796, 0.6875, 0.6796, 0.625, 0.5625, 0.75, 0.5625, 0.75, 0.5, 0.75, 0.5, 0.75, 0.6796, 0.625, 0.6796, 0.625, 0.6796, 0.6875, 0.6796, 0.6875, 0.625, 0.75, 0.625, 0.75, 0.625, 0.75, 0.625, 0.75, 0.1796, 0.5, 0.1796, 0.5, 0.125, 0.5, 0.125, 0.5, 0.625, 0.75, 0.625, 0.75, 0.6796, 0.75, 0.6796, 0.75, 0.625, 0.75, 0.625, 0.75, 0.6796, 0.75, 0.6796, 0.75, 0.6796, 0.75, 0.6796, 0.75, 0.6796, 0.75, 0.6796, 0.75, 0.625, 0.75, 0.625, 0.75, 0.625, 0.75, 0.625, 0.75, 0.4375, 0.25, 0.4375, 0.25, 0.5, 0.25, 0.5, 0.25, 0.375, 0.25, 0.375, 0.25, 0.375, 0.25, 0.375, 0.25, 0.375, 0.25, 0.375, 0.25, 0.4375, 0.25, 0.4375, 0.25, 0.375, 0.25, 0.375, 0.25, 0.375, 0.25, 0.375, 0.25, 0.4375, 0.25, 0.4375, 0.25, 0.5, 0.25, 0.5, 0.25, 0.375, 0.75, 0.375, 0.75, 0.375, 0.75, 0.375, 0.75, 0.5, 1.0, 0.5, 1.0, 0.5625, 1.0, 0.5625, 1.0, 0.375, 0.25, 0.375, 0.25, 0.4375, 0.25, 0.4375, 0.25, 0.125, 0.75, 0.125, 0.75, 0.1796, 0.75, 0.1796, 0.75, 0.1796, 0.75, 0.1796, 0.75, 0.2832, 0.75, 0.2832, 0.75, 0.375, 0.75, 0.375, 0.75, 0.375, 0.75, 0.2832, 0.75, 0.2832, 0.75, 0.375, 0.75, 0.375, 0.75, 0.625, 1.0, 0.625, 1.0, 0.625, 1.0, 0.625, 1.0, 0.375, 0.25, 0.375, 0.25, 0.375, 0.25, 0.375, 0.25, 0.4375, 0.25, 0.4375, 0.25, 0.5, 0.25, 0.5, 0.25, 0.5625, 1.0, 0.5625, 1.0, 0.625, 1.0, 0.625, 1.0, 0.375, 0.75, 0.375, 0.75, 0.375, 0.75, 0.375, 0.75, 0.375, 0.75, 0.375, 0.75, 0.375, 0.75, 0.375, 0.75, 0.375, 0.75, 0.375, 0.75, 0.375, 0.75, 0.375, 0.75, 0.375, 0.75, 0.375, 0.75, 0.375, 0.75, 0.375, 0.75, 0.375, 0.75, 0.375, 0.75, 0.375, 0.75, 0.375, 0.75, 0.375, 0.75, 0.375, 0.75, 0.375, 0.75, 0.375, 0.75, 0.375, 0.75, 0.375, 0.75, 0.375, 0.75, 0.375, 0.75, 0.375, 0.75, 0.375, 0.75, 0.375, 0.75, 0.375, 0.75, 0.375, 0.75, 0.375, 0.75, 0.375, 0.75, 0.375, 0.75, 0.375, 0.75, 0.375, 0.75, 0.375, 0.75, 0.375, 0.75, 0.375, 0.75, 0.375, 0.75, 0.375, 0.75, 0.375, 0.75, 0.375, 0.75, 0.375, 0.75, 0.375, 0.75, 0.375, 0.75, 0.375, 0.75, 0.375, 0.75, 0.0, 0.0, 0.375, 0.75, 0.0, 0.0, 0.375, 0.75, 0.375, 0.75, 0.0, 0.0, 0.375, 0.75, 0.375, 0.75, 0.375, 0.75, 0.375, 0.75, 0.375, 0.75, 0.375, 0.75, 0.375, 0.75, 0.375, 0.75, 0.375, 0.75, 0.375, 0.75, 0.375, 0.75, 0.375, 0.75, 0.375, 0.75, 0.375, 0.75, 0.375, 0.75, 0.375, 0.75, 0.375, 0.75, 0.375, 0.75, 0.375, 0.75, 0.375, 0.75, 0.0, 0.0, 0.0, 0.0, 0.375, 0.75, 0.375, 0.75, 0.375, 0.75, 0.0, 0.0, 0.375, 0.75, 0.375, 0.75, 0.375, 0.75, 0.375, 0.75, 0.375, 0.75, 0.375, 0.75, 0.375, 0.75, 0.375, 0.75, 0.375, 0.75, 0.375, 0.75, 0.375, 0.75, 0.375, 0.75, 0.375, 0.75, 0.375, 0.75, 0.375, 0.75, 0.375, 0.75, 0.375, 0.75, 0.375, 0.75, 0.375, 0.75, 0.375, 0.75, 0.375, 0.75, 0.375, 0.75, 0.375, 0.75, 0.375, 0.75, 0.375, 0.75, 0.375, 0.75, 0.375, 0.75, 0.375, 0.75, 0.375, 0.75, 0.375, 0.75, 0.375, 0.75, 0.375, 0.75, 0.375, 0.75, 0.375, 0.75, 0.375, 0.75, 0.375, 0.75, 0.375, 0.75, 0.375, 0.75, 0.375, 0.75, 0.375, 0.75, 0.375, 0.75, 0.375, 0.75, 0.375, 0.75, 0.375, 0.75, 0.375, 0.75, 0.375, 0.75, 0.375, 0.75, 0.375, 0.75, 0.375, 0.75, 0.375, 0.75, 0.375, 0.75, 0.375, 0.75, 0.375, 0.75, 0.375, 0.75, 0.375, 0.75, 0.375, 0.75, 0.375, 0.75, 0.375, 0.75, 0.375, 0.75, 0.375, 0.75, 0.375, 0.75, 0.375, 0.75, 0.375, 0.25, 0.375, 0.25, 0.4375, 0.25, 0.4375, 0.25, 0.4375, 0.25, 0.375, 0.25, 0.375, 0.25, 0.375, 0.25, 0.375, 0.25, 0.4688, 0.25, 0.4688, 0.25, 0.4688, 0.25, 0.4688, 0.25, 0.375, 0.25, 0.375, 0.25, 0.375, 0.25, 0.375, 0.25, 0.375, 0.25, 0.375, 0.25, 0.375, 0.25, 0.375, 0.25, 0.375, 0.75, 0.375, 0.75, 0.375, 0.75, 0.375, 0.75, 0.375, 0.25, 0.375, 0.25, 0.375, 0.25, 0.375, 0.25, 0.375, 0.25, 0.375, 0.25, 0.375, 0.25, 0.375, 0.25, 0.375, 0.25, 0.375, 0.25, 0.375, 0.25, 0.375, 0.25, 0.375, 0.25, 0.375, 0.25, 0.375, 0.25, 0.375, 0.25, 0.375, 0.25, 0.375, 0.25, 0.375, 0.25, 0.375, 0.25, 0.375, 0.75, 0.375, 0.75, 0.375, 0.75, 0.375, 0.75, 0.1796, 0.75, 0.1796, 0.75, 0.2832, 0.75, 0.2832, 0.75, 0.5332, 0.25, 0.5332, 0.25, 0.4296, 0.25, 0.4296, 0.25, 0.5332, 0.25, 0.5332, 0.25, 0.5332, 0.25, 0.5332, 0.25, 0.1796, 0.75, 0.1796, 0.75, 0.2832, 0.75, 0.2832, 0.75, 0.1796, 0.75, 0.1796, 0.75, 0.2832, 0.75, 0.2832, 0.75, 0.5332, 0.25, 0.5332, 0.25, 0.5332, 0.25, 0.5332, 0.25, 0.4296, 0.25, 0.4296, 0.25, 0.4296, 0.25, 0.4296, 0.25, 0.5332, 0.25, 0.5332, 0.25, 0.4296, 0.25, 0.4296, 0.25, 0.5332, 0.25, 0.5332, 0.25, 0.4296, 0.25, 0.4296, 0.25, 0.5332, 0.25, 0.5332, 0.25, 0.5332, 0.25, 0.5332, 0.25, 0.4296, 0.25, 0.4296, 0.25, 0.4296, 0.25, 0.4296, 0.25, 0.5332, 0.25, 0.5332, 0.25, 0.4296, 0.25, 0.4296, 0.25, 0.4296, 0.375, 0.4296, 0.375, 0.4296, 0.3125, 0.4296, 0.3125, 0.4296, 0.3125, 0.4296, 0.3125, 0.5332, 0.3125, 0.5332, 0.3125, 0.5332, 0.3125, 0.5332, 0.3125, 0.5332, 0.375, 0.5332, 0.375, 0.4296, 0.3125, 0.4296, 0.375, 0.5332, 0.375, 0.5332, 0.3125, 0.5332, 0.3125, 0.5332, 0.3125, 0.5332, 0.375, 0.5332, 0.375, 0.4296, 0.3125, 0.4296, 0.3125, 0.5332, 0.3125, 0.5332, 0.3125, 0.4375, 0.25, 0.4375, 0.25, 0.4688, 0.25, 0.4688, 0.25, 0.4375, 0.25, 0.4375, 0.25, 0.4688, 0.25, 0.4688, 0.25, 0.4688, 0.25, 0.4688, 0.25, 0.5, 0.25, 0.5, 0.25, 0.4688, 0.25, 0.4688, 0.25, 0.4688, 0.25, 0.4688, 0.25, 0.4688, 0.25, 0.4688, 0.25, 0.5, 0.25, 0.5, 0.25, 0.5, 0.25, 0.5, 0.25, 0.4688, 0.25, 0.4688, 0.25, 0.4688, 0.25, 0.4688, 0.25, 0.5, 0.25, 0.5, 0.25, 0.4688, 0.25, 0.4688, 0.25, 0.5, 0.25, 0.5, 0.25, 0.5, 0.25, 0.5, 0.25, 0.4688, 0.25, 0.4688, 0.25, 0.375, 0.25, 0.375, 0.25, 0.375, 0.25, 0.375, 0.25, 0.375, 0.25, 0.4375, 0.25, 0.4375, 0.25, 0.375, 0.25, 0.4375, 0.25, 0.4375, 0.25, 0.5, 0.25, 0.5, 0.25, 0.375, 0.25, 0.375, 0.25, 0.4375, 0.25, 0.4375, 0.25, 0.4375, 0.25, 0.4375, 0.25, 0.5, 0.25, 0.5, 0.25, 0.4375, 0.25, 0.4375, 0.25, 0.375, 0.25, 0.375, 0.25, 0.375, 0.25, 0.375, 0.25, 0.375, 0.25, 0.375, 0.25, 0.375, 0.25, 0.375, 0.25, 0.375, 0.25, 0.375, 0.25, 0.375, 0.75, 0.375, 0.75, 0.375, 0.75, 0.375, 0.75, 0.375, 0.25, 0.375, 0.25, 0.4375, 0.25, 0.4375, 0.25, 0.375, 0.75, 0.375, 0.75, 0.375, 0.75, 0.375, 0.75, 0.4375, 0.25, 0.4375, 0.25, 0.5, 0.25, 0.5, 0.25, 0.375, 0.25, 0.4375, 0.25, 0.4375, 0.25, 0.375, 0.25, 0.375, 0.25, 0.375, 0.25, 0.375, 0.25, 0.375, 0.25, 0.375, 0.25, 0.4375, 0.25, 0.4375, 0.25, 0.375, 0.25, 0.375, 0.25, 0.375, 0.25, 0.375, 0.25, 0.375, 0.25, 0.4375, 0.25, 0.4375, 0.25, 0.5, 0.25, 0.5, 0.25, 0.5, 0.25, 0.5, 0.25, 0.4375, 0.25, 0.4375, 0.25, 0.375, 0.75, 0.375, 0.75, 0.375, 0.75, 0.375, 0.75, 0.375, 0.75, 0.375, 0.75, 0.375, 0.75, 0.375, 0.75, 0.375, 0.75, 0.375, 0.75, 0.375, 0.75, 0.375, 0.75, 0.375, 0.75, 0.375, 0.75, 0.375, 0.75, 0.375, 0.75, 0.375, 0.75, 0.375, 0.75, 0.375, 0.75, 0.375, 0.75, 0.375, 0.75, 0.375, 0.75, 0.375, 0.75, 0.375, 0.75, 0.375, 0.75, 0.375, 0.75, 0.375, 0.75, 0.375, 0.75, 0.375, 0.75, 0.375, 0.75, 0.375, 0.75, 0.375, 0.75, 0.375, 0.75, 0.375, 0.75, 0.375, 0.75, 0.375, 0.75, 0.0, 0.0, 0.0, 0.0, 0.0, 0.0, 0.0, 0.0, 0.0, 0.0, 0.0, 0.0, 0.0, 0.0, 0.0, 0.0, 0.0, 0.0, 0.0, 0.0, 0.0, 0.0, 0.0, 0.0, 0.0, 0.0, 0.0, 0.0, 0.0, 0.0, 0.0, 0.0, 0.375, 0.75, 0.375, 0.75, 0.0, 0.0, 0.0, 0.0, 0.0, 0.0, 0.0, 0.0, 0.0, 0.0, 0.0, 0.0, 0.0, 0.0, 0.0, 0.0, 0.0, 0.0, 0.0, 0.0, 0.375, 0.75, 0.375, 0.75, 0.0, 0.0, 0.0, 0.0, 0.0, 0.0, 0.0, 0.0, 0.0, 0.0, 0.0, 0.0, 0.0, 0.0, 0.0, 0.0, 0.0, 0.0, 0.0, 0.0, 0.375, 0.75, 0.375, 0.75, 0.0, 0.0, 0.0, 0.0, 0.0, 0.0, 0.0, 0.0, 0.0, 0.0, 0.0, 0.0, 0.0, 0.0, 0.0, 0.0, 0.0, 0.0, 0.0, 0.0, 0.375, 0.75, 0.375, 0.75, 0.0, 0.0, 0.0, 0.0, 0.375, 0.75, 0.375, 0.75, 0.0, 0.0, 0.0, 0.0, 0.375, 0.75, 0.375, 0.75, 0.0, 0.0, 0.0, 0.0, 0.375, 0.75, 0.375, 0.75, 0.0, 0.0, 0.0, 0.0, 0.0, 0.0, 0.0, 0.0, 0.0, 0.0, 0.0, 0.0, 0.0, 0.0, 0.0, 0.0, 0.0, 0.0, 0.0, 0.0, 0.375, 0.75, 0.375, 0.75, 0.0, 0.0, 0.0, 0.0, 0.0, 0.0, 0.0, 0.0, 0.0, 0.0, 0.0, 0.0, 0.0, 0.0, 0.0, 0.0, 0.0, 0.0, 0.0, 0.0])
me_cube_001.materials.append(mat_material_001)
me_cube_001.use_remesh_preserve_volume = False
me_cube_001.use_remesh_preserve_attributes = False
me_cube_001.use_mirror_vertex_groups = False
me_cube_001.update()

# ---- objects
ob_cubecoche_001 = bpy.data.objects.new('CubeCoche.001', me_cube_001)

# ---- transforms, parenting, visibility, modifiers, constraints
ob_cubecoche_001.location = (0.0, 0.0, 0.0)
ob_cubecoche_001.lock_rotations_4d = False
ob_cubecoche_001.empty_display_type = 'ARROWS'
ob_cubecoche_001.lineart.crease_threshold = 0.0

# ---- collection membership
col_collection_1.objects.link(ob_cubecoche_001)

# ---- scene / render settings (as saved in the file)
scene.frame_start = 1; scene.frame_end = 250; scene.frame_set(1)
scene.render.engine = 'BLENDER_EEVEE_NEXT'
scene.render.resolution_percentage = 50
scene.render.dither_intensity = 0.0
scene.cycles.use_denoising = False
scene.cycles.samples = 128
scene.cycles.sampling_pattern = 'TABULATED_SOBOL'
scene.cycles.use_adaptive_sampling = False
scene.cycles.use_light_tree = False
scene.cycles.blur_glossy = 0.0
scene.cycles.sample_clamp_indirect = 0.0
scene.view_settings.view_transform = 'Standard'
bpy.context.view_layer.update()

# ---- added for rendering (the .blend has no active camera and no usable light): camera, sun
cam_auto = bpy.data.cameras.new('AutoCamera')
cam_auto.lens = 50.0
cam_auto.sensor_width = 36.0
cam_auto.clip_end = 1000.0
ob_auto_camera = bpy.data.objects.new('AutoCamera', cam_auto)
scene.collection.objects.link(ob_auto_camera)
ob_auto_camera.location = (4.91599, -5.89483, 3.98603)
ob_auto_camera.rotation_euler = (1.09748, -7.21219e-08, 0.694738)
scene.camera = ob_auto_camera
light_auto_sun = bpy.data.lights.new('AutoSun', 'SUN')
light_auto_sun.energy = 3.0
light_auto_sun.angle = 0.0523599
ob_auto_sun = bpy.data.objects.new('AutoSun', light_auto_sun)
scene.collection.objects.link(ob_auto_sun)
ob_auto_sun.rotation_euler = (0.872665, 0.174533, 0.523599)
bpy.context.view_layer.update()
